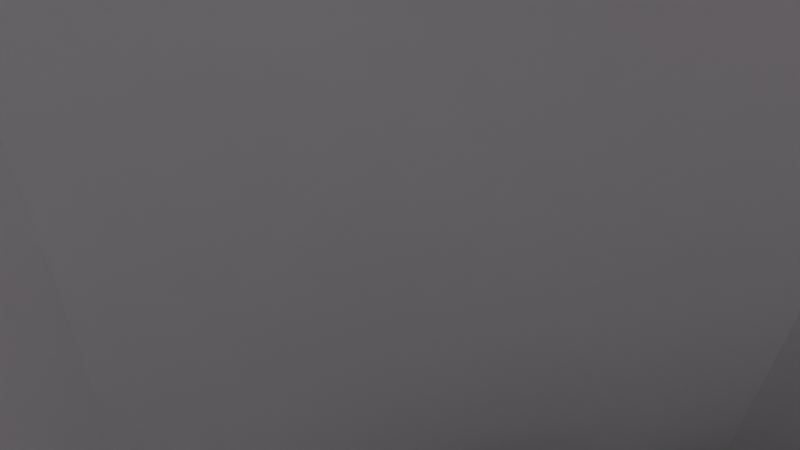 # Source: head.blend  (saved by Blender 3.3.6; exported with 4.5.12 LTS)
import bpy
from mathutils import Matrix  # noqa: F401  (used for matrix-valued properties, if any)

bpy.ops.wm.read_factory_settings(use_empty=True)
scene = bpy.context.scene
scene.name = 'Scene'

# ---- collections
col_collection = bpy.data.collections.new('Collection'); scene.collection.children.link(col_collection)
col_instruments = bpy.data.collections.new('Instruments'); scene.collection.children.link(col_instruments)
col_us2 = bpy.data.collections.new('US2'); col_instruments.children.link(col_us2)
col_im = bpy.data.collections.new('IM'); col_instruments.children.link(col_im)
col_cockpit = bpy.data.collections.new('Cockpit'); scene.collection.children.link(col_cockpit)

# ---- images (referenced by path relative to the original .blend; pixels are not part of the script)
import os
ASSET_DIR = os.environ.get("B2B_ASSET_DIR", "")  # directory of the original .blend (textures are referenced by path, not embedded)
HERE = os.path.dirname(os.path.abspath(__file__))  # packed textures are extracted next to this script under _unpacked/

def load_image(name, relpath, width, height, colorspace="sRGB"):
    """Load a texture the original file referenced (path relative to the .blend, or extracted next to this script)."""
    p = next((c for c in (os.path.join(HERE, relpath), os.path.join(ASSET_DIR, relpath)) if relpath and os.path.exists(c)), "")
    if p:
        img = bpy.data.images.load(p, check_existing=True)
        img.name = name
    else:  # same state as the original file: an image datablock whose file is absent (Cycles renders it pink)
        img = bpy.data.images.new(name, width, height)
        img.source = "FILE"
        img.filepath = "//" + (relpath or name)
    img.colorspace_settings.name = colorspace
    return img
img_0697762_cor_top_png = load_image('0697762_cor_top.png', '0697762_cor_top.png', 1024, 1024, 'sRGB')
img_pict0782_cent_png = load_image('PICT0782_cent.png', 'PICT0782_cent.png', 1024, 1024, 'sRGB')

# ---- materials (node trees are filled in below, after node groups)
mat_material = bpy.data.materials.new('Material')
mat_material_002 = bpy.data.materials.new('Material.002')

# ---- node groups
ng_auto_smooth = bpy.data.node_groups.new('Auto Smooth', 'GeometryNodeTree')
_s = ng_auto_smooth.interface.new_socket(name='Geometry', in_out='OUTPUT', socket_type='NodeSocketGeometry')
_s = ng_auto_smooth.interface.new_socket(name='Geometry', in_out='INPUT', socket_type='NodeSocketGeometry')
_s = ng_auto_smooth.interface.new_socket(name='Angle', in_out='INPUT', socket_type='NodeSocketFloat')
_s.subtype = 'ANGLE'
_s.min_value = 0.0
_s.max_value = 3.142
ng_auto_smooth.is_modifier = True
_N = ng_auto_smooth.nodes; _L = ng_auto_smooth.links
n0 = _N.new('NodeGroupOutput'); n0.name = 'Group Output'; n0.location = (480, -100)
n1 = _N.new('NodeGroupInput'); n1.name = 'Group Input'; n1.location = (-420, -300)
n2 = _N.new('NodeGroupInput'); n2.name = 'Group Input.001'; n2.location = (-60, -100)
n3 = _N.new('GeometryNodeSetShadeSmooth'); n3.name = 'Set Shade Smooth'; n3.location = (120, -100)
n3.domain = 'EDGE'
n4 = _N.new('GeometryNodeSetShadeSmooth'); n4.name = 'Set Shade Smooth.001'; n4.location = (300, -100)
n5 = _N.new('GeometryNodeInputMeshEdgeAngle'); n5.name = 'Edge Angle'; n5.location = (-420, -220)
n6 = _N.new('GeometryNodeInputEdgeSmooth'); n6.name = 'Is Edge Smooth'; n6.location = (-60, -160)
n7 = _N.new('GeometryNodeInputShadeSmooth'); n7.name = 'Is Face Smooth'; n7.location = (-240, -340)
n8 = _N.new('FunctionNodeBooleanMath'); n8.name = 'Boolean Math'; n8.location = (-60, -220)
n9 = _N.new('FunctionNodeCompare'); n9.name = 'Compare'; n9.location = (-240, -180)
n9.operation = 'LESS_EQUAL'
_L.new(n5.outputs[0], n9.inputs[0])
_L.new(n4.outputs[0], n0.inputs[0])
_L.new(n1.outputs[1], n9.inputs[1])
_L.new(n9.outputs[0], n8.inputs[0])
_L.new(n7.outputs[0], n8.inputs[1])
_L.new(n2.outputs[0], n3.inputs[0])
_L.new(n6.outputs[0], n3.inputs[1])
_L.new(n3.outputs[0], n4.inputs[0])
_L.new(n8.outputs[0], n3.inputs[2])
n0.is_active_output = True

# ---- material node trees
mat_material.use_nodes = True; mat_material.node_tree.nodes.clear()
_N = mat_material.node_tree.nodes; _L = mat_material.node_tree.links
n0 = _N.new('ShaderNodeBsdfPrincipled'); n0.name = 'Principled BSDF'; n0.location = (10, 300)
n0.distribution = 'GGX'
n0.subsurface_method = 'RANDOM_WALK_SKIN'
n0.inputs[3].default_value = 1.45
n0.inputs[27].default_value = (0.0, 0.0, 0.0, 1.0)
n0.inputs[28].default_value = 1.0
n1 = _N.new('ShaderNodeOutputMaterial'); n1.name = 'Material Output'; n1.location = (300, 300)
n2 = _N.new('ShaderNodeTexImage'); n2.name = 'Image Texture'; n2.location = (-280, 270)
n2.image = img_0697762_cor_top_png
_L.new(n0.outputs[0], n1.inputs[0])
_L.new(n2.outputs[0], n0.inputs[0])
n1.is_active_output = True
mat_material_002.use_nodes = True; mat_material_002.node_tree.nodes.clear()
_N = mat_material_002.node_tree.nodes; _L = mat_material_002.node_tree.links
n0 = _N.new('ShaderNodeBsdfPrincipled'); n0.name = 'Principled BSDF'; n0.location = (10, 300)
n0.distribution = 'GGX'
n0.subsurface_method = 'RANDOM_WALK_SKIN'
n0.inputs[3].default_value = 1.45
n0.inputs[27].default_value = (0.0, 0.0, 0.0, 1.0)
n0.inputs[28].default_value = 1.0
n1 = _N.new('ShaderNodeOutputMaterial'); n1.name = 'Material Output'; n1.location = (300, 300)
n2 = _N.new('ShaderNodeTexImage'); n2.name = 'Image Texture'; n2.location = (-280, 270)
n2.image = img_pict0782_cent_png
_L.new(n0.outputs[0], n1.inputs[0])
_L.new(n2.outputs[0], n0.inputs[0])
n1.is_active_output = True

# ---- world
world_world = bpy.data.worlds.new('World'); scene.world = world_world
world_world.use_nodes = True; world_world.node_tree.nodes.clear()
_N = world_world.node_tree.nodes; _L = world_world.node_tree.links
n0 = _N.new('ShaderNodeOutputWorld'); n0.name = 'World Output'; n0.location = (300, 300)
n1 = _N.new('ShaderNodeBackground'); n1.name = 'Background'; n1.location = (10, 300)
n1.inputs[0].default_value = (0.05088, 0.05088, 0.05088, 1.0)
_L.new(n1.outputs[0], n0.inputs[0])
n0.is_active_output = True
world_world.color = (0.05088, 0.05088, 0.05088)
world_world.use_sun_shadow = False
world_world.sun_shadow_jitter_overblur = 0.0

# ---- cameras
cam_camera = bpy.data.cameras.new('Camera')
cam_camera.lens = 38.0

# ---- meshes
me_cylinder = bpy.data.meshes.new('Cylinder')
me_cylinder.from_pydata([(1.143, 0.8186, -0.09286), (1.143, 0.7811, 0.06267), (1.143, 0.7199, 0.2086), (1.143, 0.6368, 0.3405), (1.143, 0.5343, 0.4544), (1.143, 0.4156, 0.5467), (1.143, 0.2843, 0.6148), (1.143, 0.1443, 0.6564), (1.143, 0.0, 0.6751), (2.6, 1.52, 0.01312), (2.6, 1.497, 0.3165), (2.6, 0.7599, 1.526), (2.6, 0.5198, 1.655), (2.6, 0.2639, 1.734), (2.6, 3.137e-09, 1.76), (3.364, 1.79, 0.02297), (3.364, 1.763, 0.3662), (3.356, 1.698, 0.6897), (3.364, 1.551, 1.011), (3.369, 1.36, 1.285), (3.364, 1.151, 1.537), (3.364, 0.8952, 1.735), (3.364, 0.6124, 1.88), (3.364, 0.3109, 1.969), (3.364, 4.935e-09, 2.0), (4.68, 2.119, 0.394), (4.68, 2.022, 0.7853), (4.68, 1.863, 1.152), (4.68, 1.648, 1.484), (4.68, 1.383, 1.771), (4.68, 1.076, 2.003), (4.68, 0.7359, 2.174), (4.68, 0.3736, 2.279), (4.68, 1.393e-09, 2.314), (4.68, 2.152, -0.009501), (4.249, 2.051, 0.0122), (4.249, 2.02, 0.3972), (4.249, 1.927, 0.7706), (4.249, 1.776, 1.121), (4.249, 1.571, 1.438), (4.249, 1.318, 1.711), (4.249, 1.025, 1.933), (4.249, 0.7014, 2.096), (4.249, 0.3561, 2.196), (4.249, 3.35e-09, 2.23), (3.792, 1.928, 0.02306), (3.792, 1.899, 0.3867), (3.792, 1.812, 0.7393), (3.792, 1.67, 1.07), (3.792, 1.477, 1.369), (3.792, 1.24, 1.627), (3.792, 0.9642, 1.837), (3.792, 0.6595, 1.991), (3.792, 0.3349, 2.085), (3.792, 3.95e-09, 2.117), (2.159, 1.338, -0.001639), (2.159, 1.318, 0.2708), (2.159, 1.244, 0.535), (2.175, 0.806, 1.326), (2.159, 0.4527, 1.473), (2.159, 0.2298, 1.544), (2.159, 3.478e-09, 1.568), (1.77, 1.16, -0.06028), (1.77, 1.143, 0.1766), (1.77, 1.093, 0.4064), (1.77, 1.01, 0.6219), (1.77, 0.0, 1.304), (2.93, 1.645, 0.01806), (2.93, 1.62, 0.3394), (2.93, 1.057, 1.436), (2.93, 0.8226, 1.621), (2.93, 0.5627, 1.757), (2.93, 0.2857, 1.841), (2.93, 4.012e-09, 1.869), (2.922, 1.158, 1.334), (3.356, 1.563, 0.9507), (1.634, 0.8365, 0.7699), (1.964, 1.234, 0.2295), (1.964, 1.177, 0.4783), (1.964, 0.212, 1.428), (1.964, 0.0, 1.451), (1.964, 1.253, -0.02716), (1.633, 0.887, 0.6713), (3.364, 1.777, -0.1412), (1.143, 0.8224, -0.1412), (3.792, 1.915, -0.1412), (1.507, 1.022, -0.1412), (1.964, 1.245, -0.1412), (2.159, 1.328, -0.1412), (4.249, 2.038, -0.1412), (2.93, 1.633, -0.1412), (2.6, 1.508, -0.1412), (1.77, 1.154, -0.1412), (4.68, 2.141, -0.1412), (1.143, 0.0, -0.1412), (4.68, 0.0, -0.1412)], [], [(62, 86, 84, 0, 63), (63, 0, 1, 64), (64, 1, 2, 65), (65, 2, 3, 82), (72, 13, 14, 73), (71, 12, 13, 72), (70, 11, 12, 71), (58, 11, 70, 69, 74), (67, 9, 10, 68), (45, 15, 16, 46), (46, 16, 17, 47), (47, 17, 75, 18, 48), (48, 18, 19, 49), (49, 19, 20, 50), (50, 20, 21, 51), (51, 21, 22, 52), (52, 22, 23, 53), (53, 23, 24, 54), (32, 43, 44, 33), (31, 42, 43, 32), (30, 41, 42, 31), (29, 40, 41, 30), (28, 39, 40, 29), (27, 38, 39, 28), (26, 37, 38, 27), (25, 36, 37, 26), (34, 35, 36, 25), (43, 53, 54, 44), (42, 52, 53, 43), (41, 51, 52, 42), (40, 50, 51, 41), (39, 49, 50, 40), (38, 48, 49, 39), (37, 47, 48, 38), (36, 46, 47, 37), (35, 45, 46, 36), (13, 60, 61, 14), (12, 59, 60, 13), (11, 58, 59, 12), (82, 17, 16, 68, 10, 56, 57, 78, 64, 65), (9, 55, 56, 10), (77, 63, 64, 78), (81, 62, 63, 77), (15, 67, 68, 16), (75, 74, 69, 20, 19, 18), (20, 69, 70, 21), (21, 70, 71, 22), (22, 71, 72, 23), (23, 72, 73, 24), (55, 81, 77, 56), (56, 77, 78, 57), (59, 79, 60), (60, 79, 80, 61), (58, 66, 80, 79, 59), (76, 82, 3, 4, 5, 6, 7, 8), (89, 85, 45, 35), (83, 90, 67, 15), (91, 88, 55, 9), (85, 83, 15, 45), (90, 91, 9, 67), (87, 92, 62, 81), (93, 89, 35, 34), (88, 87, 81, 55), (92, 86, 62), (93, 95, 94, 84, 86, 92, 87, 88, 91, 90, 83, 85, 89), (1, 0, 84, 94, 8, 7, 6, 5, 4, 3, 2)])
me_cylinder.polygons.foreach_set('use_smooth', [True] * 66)
me_cylinder.update()
me_plane_003 = bpy.data.meshes.new('Plane.003')
me_plane_003.from_pydata([(-1.845, -1.19, 5.96e-08), (0.0, 0.0, 0.0), (-1.845, 3.708, -4.59e-06), (-9.537e-07, 2.123, 1.198e-05), (-1.103, 3.566, -8.404e-06), (-1.565, -1.239, 1.466e-07)], [], [(0, 5, 1, 3, 4, 2)])
_uv = me_plane_003.uv_layers.new(name='UVMap')
_uv.uv.foreach_set('vector', [0.0, 0.0, 0.5, 0.0, 1.0, 0.0, 1.0, 1.0, 0.5447, 1.0, 0.0, 1.0])
me_plane_003.update()
me_plane = bpy.data.meshes.new('Plane')
me_plane.from_pydata([(-1.076, -2.006, 7.51e-06), (0.6865, -1.933, -5.484e-06), (-2.022, -7.004e-07, -1.073e-06), (0.0, 0.0, 0.0)], [], [(0, 1, 3, 2)])
_uv = me_plane.uv_layers.new(name='UVMap')
_uv.uv.foreach_set('vector', [0.0, 0.0, 1.0, 0.0, 1.0, 1.0, 0.0, 1.0])
me_plane.update()
me_cube = bpy.data.meshes.new('Cube')
me_cube.from_pydata([(-0.1, 0.0, 0.0), (-0.1, 0.633, 0.0), (0.0, 0.0, 0.0), (0.0, 0.633, 0.0), (-0.1, 0.04, -0.1), (-0.1, 0.0, -0.06), (-0.1, 0.02965, -0.09864), (-0.1, 0.02, -0.09464), (-0.1, 0.01172, -0.08828), (-0.1, 0.005359, -0.08), (-0.1, 0.001363, -0.07035), (-0.1, 0.633, -0.06), (-0.1, 0.593, -0.1), (-0.1, 0.6316, -0.07035), (-0.1, 0.6276, -0.08), (-0.1, 0.6213, -0.08828), (-0.1, 0.613, -0.09464), (-0.1, 0.6034, -0.09864), (0.0, 0.0, -0.06), (0.0, 0.04, -0.1), (0.0, 0.001363, -0.07035), (0.0, 0.005359, -0.08), (0.0, 0.01172, -0.08828), (0.0, 0.02, -0.09464), (0.0, 0.02965, -0.09864), (0.0, 0.593, -0.1), (0.0, 0.633, -0.06), (0.0, 0.6034, -0.09864), (0.0, 0.613, -0.09464), (0.0, 0.6213, -0.08828), (0.0, 0.6276, -0.08), (0.0, 0.6316, -0.07035)], [], [(18, 2, 0, 5), (25, 27, 28, 29, 30, 31, 26, 3, 2, 18, 20, 21, 22, 23, 24, 19), (11, 1, 3, 26), (4, 6, 7, 8, 9, 10, 5, 0, 1, 11, 13, 14, 15, 16, 17, 12), (3, 1, 0, 2), (25, 12, 17, 27), (27, 17, 16, 28), (28, 16, 15, 29), (29, 15, 14, 30), (30, 14, 13, 31), (31, 13, 11, 26), (4, 19, 24, 6), (6, 24, 23, 7), (7, 23, 22, 8), (8, 22, 21, 9), (9, 21, 20, 10), (10, 20, 18, 5), (12, 25, 19, 4)])
me_cube.polygons.foreach_set('use_smooth', [1, 0, 1, 0, 0, 1, 1, 1, 1, 1, 1, 1, 1, 1, 1, 1, 1, 1])
_uv = me_cube.uv_layers.new(name='UVMap')
_uv.uv.foreach_set('vector', [0.0, 0.0, 0.0, 0.0, 0.0, 0.0, 0.0, 0.0, 0.9368, 0.0, 0.9532, 0.01363, 0.9684, 0.05359, 0.9815, 0.1172, 0.9915, 0.2, 0.9978, 0.2965, 1.0, 0.4, 1.0, 1.0, 0.0, 1.0, 0.0, 0.4, 0.002153, 0.2965, 0.008466, 0.2, 0.01851, 0.1172, 0.0316, 0.05359, 0.04684, 0.01363, 0.06319, 0.0, 0.0, 0.0, 0.0, 0.0, 0.0, 0.0, 0.0, 0.0, 0.0, 0.0, 0.0, 0.0, 0.0, 0.0, 0.0, 0.0, 0.0, 0.0, 0.0, 0.0, 0.0, 0.0, 0.0, 0.0, 0.0, 0.0, 0.0, 0.0, 0.0, 0.0, 0.0, 0.0, 0.0, 0.0, 0.0, 0.0, 0.0, 0.0, 0.0, 0.0, 0.0, 0.0, 0.0, 0.0, 0.0, 0.0, 0.0, 0.0, 0.0, 0.0, 0.0, 0.0, 0.0, 0.0, 0.0, 0.0, 0.0, 0.0, 0.0, 0.0, 0.0, 0.0, 0.0, 0.0, 0.0, 0.0, 0.0, 0.0, 0.0, 0.0, 0.0, 0.0, 0.0, 0.0, 0.0, 0.0, 0.0, 0.0, 0.0, 0.0, 0.0, 0.0, 0.0, 0.0, 0.0, 0.0, 0.0, 0.0, 0.0, 0.0, 0.0, 0.0, 0.0, 0.0, 0.0, 0.0, 0.0, 0.0, 0.0, 0.0, 0.0, 0.0, 0.0, 0.0, 0.0, 0.0, 0.0, 0.0, 0.0, 0.0, 0.0, 0.0, 0.0, 0.0, 0.0, 0.0, 0.0, 0.0, 0.0, 0.0, 0.0, 0.0, 0.0, 0.0, 0.0, 0.0, 0.0, 0.0, 0.0, 0.0, 0.0, 0.0, 0.0, 0.0, 0.0, 0.0, 0.0, 0.0, 0.0, 0.0, 0.0, 0.0, 0.0, 0.0, 0.0, 0.0, 0.0, 0.0, 0.0, 0.0, 0.0, 0.0])
me_cube.materials.append(mat_material)
me_cube.update()
me_plane_005 = bpy.data.meshes.new('Plane.005')
me_plane_005.from_pydata([(-0.475, -0.95, 0.0), (0.475, -0.95, 0.0), (-0.475, 2.98e-08, 0.0), (0.475, 2.98e-08, 0.0)], [], [(0, 1, 3, 2)])
_uv = me_plane_005.uv_layers.new(name='UVMap')
_uv.uv.foreach_set('vector', [0.0, 0.0, 1.0, 0.0, 1.0, 1.0, 0.0, 1.0])
me_plane_005.materials.append(mat_material_002)
me_plane_005.update()
me_cylinder_001 = bpy.data.meshes.new('Cylinder.001')
me_cylinder_001.from_pydata([(0.0, 0.0425, -1.0), (0.0, 0.0425, 1.0), (0.008291, 0.04168, -1.0), (0.008291, 0.04168, 1.0), (0.01626, 0.03926, -1.0), (0.01626, 0.03926, 1.0), (0.02361, 0.03534, -1.0), (0.02361, 0.03534, 1.0), (0.03005, 0.03005, -1.0), (0.03005, 0.03005, 1.0), (0.03534, 0.02361, -1.0), (0.03534, 0.02361, 1.0), (0.03926, 0.01626, -1.0), (0.03926, 0.01626, 1.0), (0.04168, 0.008291, -1.0), (0.04168, 0.008291, 1.0), (0.0425, 0.0, -1.0), (0.0425, 0.0, 1.0), (0.04168, -0.008291, -1.0), (0.04168, -0.008291, 1.0), (0.03926, -0.01626, -1.0), (0.03926, -0.01626, 1.0), (0.03534, -0.02361, -1.0), (0.03534, -0.02361, 1.0), (0.03005, -0.03005, -1.0), (0.03005, -0.03005, 1.0), (0.02361, -0.03534, -1.0), (0.02361, -0.03534, 1.0), (0.01626, -0.03926, -1.0), (0.01626, -0.03926, 1.0), (0.008291, -0.04168, -1.0), (0.008291, -0.04168, 1.0), (0.0, -0.0425, -1.0), (0.0, -0.0425, 1.0), (-0.008291, -0.04168, -1.0), (-0.008291, -0.04168, 1.0), (-0.01626, -0.03926, -1.0), (-0.01626, -0.03926, 1.0), (-0.02361, -0.03534, -1.0), (-0.02361, -0.03534, 1.0), (-0.03005, -0.03005, -1.0), (-0.03005, -0.03005, 1.0), (-0.03534, -0.02361, -1.0), (-0.03534, -0.02361, 1.0), (-0.03926, -0.01626, -1.0), (-0.03926, -0.01626, 1.0), (-0.04168, -0.008291, -1.0), (-0.04168, -0.008291, 1.0), (-0.0425, 0.0, -1.0), (-0.0425, 0.0, 1.0), (-0.04168, 0.008291, -1.0), (-0.04168, 0.008291, 1.0), (-0.03926, 0.01626, -1.0), (-0.03926, 0.01626, 1.0), (-0.03534, 0.02361, -1.0), (-0.03534, 0.02361, 1.0), (-0.03005, 0.03005, -1.0), (-0.03005, 0.03005, 1.0), (-0.02361, 0.03534, -1.0), (-0.02361, 0.03534, 1.0), (-0.01626, 0.03926, -1.0), (-0.01626, 0.03926, 1.0), (-0.008291, 0.04168, -1.0), (-0.008291, 0.04168, 1.0)], [], [(0, 1, 3, 2), (2, 3, 5, 4), (4, 5, 7, 6), (6, 7, 9, 8), (8, 9, 11, 10), (10, 11, 13, 12), (12, 13, 15, 14), (14, 15, 17, 16), (16, 17, 19, 18), (18, 19, 21, 20), (20, 21, 23, 22), (22, 23, 25, 24), (24, 25, 27, 26), (26, 27, 29, 28), (28, 29, 31, 30), (30, 31, 33, 32), (32, 33, 35, 34), (34, 35, 37, 36), (36, 37, 39, 38), (38, 39, 41, 40), (40, 41, 43, 42), (42, 43, 45, 44), (44, 45, 47, 46), (46, 47, 49, 48), (48, 49, 51, 50), (50, 51, 53, 52), (52, 53, 55, 54), (54, 55, 57, 56), (56, 57, 59, 58), (58, 59, 61, 60), (3, 1, 63, 61, 59, 57, 55, 53, 51, 49, 47, 45, 43, 41, 39, 37, 35, 33, 31, 29, 27, 25, 23, 21, 19, 17, 15, 13, 11, 9, 7, 5), (60, 61, 63, 62), (62, 63, 1, 0), (0, 2, 4, 6, 8, 10, 12, 14, 16, 18, 20, 22, 24, 26, 28, 30, 32, 34, 36, 38, 40, 42, 44, 46, 48, 50, 52, 54, 56, 58, 60, 62)])
me_cylinder_001.polygons.foreach_set('use_smooth', [True] * 34)
_uv = me_cylinder_001.uv_layers.new(name='UVMap')
_uv.uv.foreach_set('vector', [1.0, 0.5, 1.0, 1.0, 0.9688, 1.0, 0.9688, 0.5, 0.9688, 0.5, 0.9688, 1.0, 0.9375, 1.0, 0.9375, 0.5, 0.9375, 0.5, 0.9375, 1.0, 0.9062, 1.0, 0.9062, 0.5, 0.9062, 0.5, 0.9062, 1.0, 0.875, 1.0, 0.875, 0.5, 0.875, 0.5, 0.875, 1.0, 0.8438, 1.0, 0.8438, 0.5, 0.8438, 0.5, 0.8438, 1.0, 0.8125, 1.0, 0.8125, 0.5, 0.8125, 0.5, 0.8125, 1.0, 0.7812, 1.0, 0.7812, 0.5, 0.7812, 0.5, 0.7812, 1.0, 0.75, 1.0, 0.75, 0.5, 0.75, 0.5, 0.75, 1.0, 0.7188, 1.0, 0.7188, 0.5, 0.7188, 0.5, 0.7188, 1.0, 0.6875, 1.0, 0.6875, 0.5, 0.6875, 0.5, 0.6875, 1.0, 0.6562, 1.0, 0.6562, 0.5, 0.6562, 0.5, 0.6562, 1.0, 0.625, 1.0, 0.625, 0.5, 0.625, 0.5, 0.625, 1.0, 0.5938, 1.0, 0.5938, 0.5, 0.5938, 0.5, 0.5938, 1.0, 0.5625, 1.0, 0.5625, 0.5, 0.5625, 0.5, 0.5625, 1.0, 0.5312, 1.0, 0.5312, 0.5, 0.5312, 0.5, 0.5312, 1.0, 0.5, 1.0, 0.5, 0.5, 0.5, 0.5, 0.5, 1.0, 0.4688, 1.0, 0.4688, 0.5, 0.4688, 0.5, 0.4688, 1.0, 0.4375, 1.0, 0.4375, 0.5, 0.4375, 0.5, 0.4375, 1.0, 0.4062, 1.0, 0.4062, 0.5, 0.4062, 0.5, 0.4062, 1.0, 0.375, 1.0, 0.375, 0.5, 0.375, 0.5, 0.375, 1.0, 0.3438, 1.0, 0.3438, 0.5, 0.3438, 0.5, 0.3438, 1.0, 0.3125, 1.0, 0.3125, 0.5, 0.3125, 0.5, 0.3125, 1.0, 0.2812, 1.0, 0.2812, 0.5, 0.2812, 0.5, 0.2812, 1.0, 0.25, 1.0, 0.25, 0.5, 0.25, 0.5, 0.25, 1.0, 0.2188, 1.0, 0.2188, 0.5, 0.2188, 0.5, 0.2188, 1.0, 0.1875, 1.0, 0.1875, 0.5, 0.1875, 0.5, 0.1875, 1.0, 0.1562, 1.0, 0.1562, 0.5, 0.1562, 0.5, 0.1562, 1.0, 0.125, 1.0, 0.125, 0.5, 0.125, 0.5, 0.125, 1.0, 0.09375, 1.0, 0.09375, 0.5, 0.09375, 0.5, 0.09375, 1.0, 0.0625, 1.0, 0.0625, 0.5, 0.2968, 0.4854, 0.25, 0.49, 0.2032, 0.4854, 0.1582, 0.4717, 0.1167, 0.4496, 0.08029, 0.4197, 0.05045, 0.3833, 0.02827, 0.3418, 0.01461, 0.2968, 0.01, 0.25, 0.01461, 0.2032, 0.02827, 0.1582, 0.05045, 0.1167, 0.08029, 0.08029, 0.1167, 0.05045, 0.1582, 0.02827, 0.2032, 0.01461, 0.25, 0.01, 0.2968, 0.01461, 0.3418, 0.02827, 0.3833, 0.05045, 0.4197, 0.08029, 0.4496, 0.1167, 0.4717, 0.1582, 0.4854, 0.2032, 0.49, 0.25, 0.4854, 0.2968, 0.4717, 0.3418, 0.4496, 0.3833, 0.4197, 0.4197, 0.3833, 0.4496, 0.3418, 0.4717, 0.0625, 0.5, 0.0625, 1.0, 0.03125, 1.0, 0.03125, 0.5, 0.03125, 0.5, 0.03125, 1.0, 0.0, 1.0, 0.0, 0.5, 0.75, 0.49, 0.7968, 0.4854, 0.8418, 0.4717, 0.8833, 0.4496, 0.9197, 0.4197, 0.9496, 0.3833, 0.9717, 0.3418, 0.9854, 0.2968, 0.99, 0.25, 0.9854, 0.2032, 0.9717, 0.1582, 0.9496, 0.1167, 0.9197, 0.08029, 0.8833, 0.05045, 0.8418, 0.02827, 0.7968, 0.01461, 0.75, 0.01, 0.7032, 0.01461, 0.6582, 0.02827, 0.6167, 0.05045, 0.5803, 0.08029, 0.5504, 0.1167, 0.5283, 0.1582, 0.5146, 0.2032, 0.51, 0.25, 0.5146, 0.2968, 0.5283, 0.3418, 0.5504, 0.3833, 0.5803, 0.4197, 0.6167, 0.4496, 0.6582, 0.4717, 0.7032, 0.4854])
me_cylinder_001.update()
me_plane_006 = bpy.data.meshes.new('Plane.006')
me_plane_006.from_pydata([(-0.0894, -0.0785, -1.49e-08), (-0.08624, -0.0819, -1.49e-08), (-0.08898, -0.0802, -1.49e-08), (-0.08782, -0.08145, -1.49e-08), (0.08938, -0.0785, -1.49e-08), (0.08622, -0.0819, -1.49e-08), (0.08896, -0.0802, -1.49e-08), (0.0878, -0.08145, -1.49e-08), (-0.0894, 0.08322, -1.49e-08), (-0.08624, 0.08662, -1.49e-08), (-0.08898, 0.08492, -1.49e-08), (-0.08782, 0.08616, -1.49e-08), (0.08938, 0.08322, -1.49e-08), (0.08622, 0.08662, -1.49e-08), (0.08896, 0.08492, -1.49e-08), (0.0878, 0.08616, -1.49e-08), (-0.08737, -0.07666, -0.000546), (-0.08428, -0.07998, -0.000546), (-0.08695, -0.07832, -0.000546), (-0.08582, -0.07954, -0.000546), (0.08734, -0.07666, -0.000546), (0.08425, -0.07998, -0.000546), (0.08693, -0.07832, -0.000546), (0.0858, -0.07954, -0.000546), (-0.08737, 0.08137, -0.000546), (-0.08428, 0.0847, -0.000546), (-0.08695, 0.08304, -0.000546), (-0.08582, 0.08426, -0.000546), (0.08734, 0.08137, -0.000546), (0.08425, 0.0847, -0.000546), (0.08693, 0.08304, -0.000546), (0.0858, 0.08426, -0.000546), (-1.221e-05, 0.08662, -1.49e-08), (-1.221e-05, -0.0819, -1.49e-08), (-1.221e-05, -0.1182, -0.05), (-0.0003214, -0.1182, -0.05), (-1.221e-05, 0.1171, -0.05), (-0.107, -0.1182, -0.002184), (-0.107, -0.1159, -1.49e-08), (-0.1092, -0.1159, -0.002184), (-0.107, -0.1181, -0.001619), (-0.107, -0.1179, -0.001092), (-0.107, -0.1175, -0.0006397), (-0.1076, -0.1181, -0.002184), (-0.1076, -0.118, -0.001596), (-0.1076, -0.1178, -0.001088), (-0.1076, -0.1175, -0.0006923), (-0.1081, -0.1179, -0.002184), (-0.1081, -0.1178, -0.001607), (-0.1081, -0.1176, -0.001143), (-0.108, -0.1173, -0.0008091), (-0.1083, -0.1172, -0.000923), (-0.1076, -0.1159, -7.438e-05), (-0.1081, -0.1159, -0.0002927), (-0.1086, -0.1159, -0.0006397), (-0.107, -0.1165, -7.438e-05), (-0.1076, -0.1165, -0.0001629), (-0.1081, -0.1165, -0.0003837), (-0.1085, -0.1165, -0.0006909), (-0.107, -0.117, -0.0002927), (-0.1076, -0.117, -0.0003851), (-0.1081, -0.117, -0.0005702), (-0.1084, -0.1169, -0.000809), (-0.1091, -0.1165, -0.002184), (-0.1089, -0.117, -0.002184), (-0.1086, -0.1175, -0.002184), (-0.1091, -0.1159, -0.001619), (-0.109, -0.1165, -0.001601), (-0.1088, -0.117, -0.001611), (-0.1085, -0.1175, -0.001622), (-0.1089, -0.1159, -0.001092), (-0.1088, -0.1165, -0.001088), (-0.1086, -0.117, -0.001144), (-0.1084, -0.1173, -0.001189), (0.1092, -0.1159, -0.002184), (0.107, -0.1159, -1.49e-08), (0.107, -0.1182, -0.002184), (0.1091, -0.1159, -0.001619), (0.1089, -0.1159, -0.001092), (0.1085, -0.1159, -0.0006397), (0.1091, -0.1165, -0.002184), (0.109, -0.1165, -0.001596), (0.1088, -0.1165, -0.001088), (0.1085, -0.1165, -0.0006923), (0.1089, -0.117, -0.002184), (0.1088, -0.117, -0.001607), (0.1086, -0.117, -0.001143), (0.1084, -0.1169, -0.0008091), (0.1083, -0.1172, -0.000923), (0.107, -0.1165, -7.438e-05), (0.107, -0.117, -0.0002927), (0.107, -0.1175, -0.0006397), (0.1076, -0.1159, -7.438e-05), (0.1076, -0.1165, -0.0001629), (0.1076, -0.117, -0.0003837), (0.1076, -0.1175, -0.0006909), (0.1081, -0.1159, -0.0002927), (0.1081, -0.1165, -0.0003851), (0.108, -0.117, -0.0005702), (0.108, -0.1173, -0.000809), (0.1076, -0.1181, -0.002184), (0.1081, -0.1179, -0.002184), (0.1085, -0.1175, -0.002184), (0.107, -0.1181, -0.001619), (0.1076, -0.118, -0.001601), (0.1081, -0.1178, -0.001611), (0.1085, -0.1175, -0.001622), (0.107, -0.1179, -0.001092), (0.1076, -0.1178, -0.001088), (0.108, -0.1176, -0.001144), (0.1084, -0.1173, -0.001189), (-0.107, 0.1171, -0.002184), (-0.1092, 0.1147, -0.002184), (-0.107, 0.1147, -1.49e-08), (-0.1076, 0.117, -0.002184), (-0.1081, 0.1167, -0.002184), (-0.1086, 0.1164, -0.002184), (-0.107, 0.117, -0.001619), (-0.1076, 0.1169, -0.001601), (-0.1081, 0.1166, -0.001611), (-0.1085, 0.1163, -0.001622), (-0.107, 0.1167, -0.001092), (-0.1076, 0.1166, -0.001088), (-0.1081, 0.1164, -0.001144), (-0.1084, 0.1162, -0.001189), (-0.1083, 0.1161, -0.000923), (-0.1091, 0.1147, -0.001619), (-0.1089, 0.1147, -0.001092), (-0.1086, 0.1147, -0.0006397), (-0.1091, 0.1153, -0.002184), (-0.109, 0.1153, -0.001596), (-0.1088, 0.1153, -0.001088), (-0.1085, 0.1153, -0.0006923), (-0.1089, 0.1159, -0.002184), (-0.1088, 0.1159, -0.001607), (-0.1086, 0.1158, -0.001143), (-0.1084, 0.1158, -0.0008091), (-0.107, 0.1153, -7.438e-05), (-0.107, 0.1159, -0.0002927), (-0.107, 0.1164, -0.0006397), (-0.1076, 0.1147, -7.438e-05), (-0.1076, 0.1153, -0.0001629), (-0.1076, 0.1159, -0.0003837), (-0.1076, 0.1163, -0.0006909), (-0.1081, 0.1147, -0.0002927), (-0.1081, 0.1153, -0.0003851), (-0.1081, 0.1158, -0.0005702), (-0.108, 0.1162, -0.000809), (0.107, 0.1171, -0.002184), (0.107, 0.1147, -1.49e-08), (0.1092, 0.1147, -0.002184), (0.107, 0.117, -0.001619), (0.107, 0.1167, -0.001092), (0.107, 0.1164, -0.0006397), (0.1076, 0.117, -0.002184), (0.1076, 0.1169, -0.001596), (0.1076, 0.1166, -0.001088), (0.1076, 0.1163, -0.0006923), (0.1081, 0.1167, -0.002184), (0.1081, 0.1166, -0.001607), (0.108, 0.1164, -0.001143), (0.108, 0.1162, -0.0008091), (0.1083, 0.1161, -0.000923), (0.1076, 0.1147, -7.438e-05), (0.1081, 0.1147, -0.0002927), (0.1085, 0.1147, -0.0006397), (0.107, 0.1153, -7.438e-05), (0.1076, 0.1153, -0.0001629), (0.1081, 0.1153, -0.0003837), (0.1085, 0.1153, -0.0006909), (0.107, 0.1159, -0.0002927), (0.1076, 0.1159, -0.0003851), (0.108, 0.1158, -0.0005702), (0.1084, 0.1158, -0.000809), (0.1091, 0.1153, -0.002184), (0.1089, 0.1159, -0.002184), (0.1085, 0.1164, -0.002184), (0.1091, 0.1147, -0.001619), (0.109, 0.1153, -0.001601), (0.1088, 0.1159, -0.001611), (0.1085, 0.1163, -0.001622), (0.1089, 0.1147, -0.001092), (0.1088, 0.1153, -0.001088), (0.1086, 0.1158, -0.001144), (0.1084, 0.1162, -0.001189), (-0.1092, 0.1147, -0.05), (-0.107, 0.1171, -0.05), (-0.1091, 0.1153, -0.05), (-0.1089, 0.1159, -0.05), (-0.1086, 0.1164, -0.05), (-0.1081, 0.1167, -0.05), (-0.1076, 0.117, -0.05), (-0.107, -0.1182, -0.05), (-0.1092, -0.1159, -0.05), (-0.1076, -0.1181, -0.05), (-0.1081, -0.1179, -0.05), (-0.1086, -0.1175, -0.05), (-0.1089, -0.117, -0.05), (-0.1091, -0.1165, -0.05), (0.1092, -0.1159, -0.05), (0.107, -0.1182, -0.05), (0.1091, -0.1165, -0.05), (0.1089, -0.117, -0.05), (0.1085, -0.1175, -0.05), (0.1081, -0.1179, -0.05), (0.1076, -0.1181, -0.05), (0.107, 0.1171, -0.05), (0.1092, 0.1147, -0.05), (0.1076, 0.117, -0.05), (0.1081, 0.1167, -0.05), (0.1085, 0.1164, -0.05), (0.1089, 0.1159, -0.05), (0.1091, 0.1153, -0.05), (-1.221e-05, 0.1147, -1.49e-08), (-1.221e-05, 0.1171, -0.002184), (-1.221e-05, 0.1153, -7.443e-05), (-1.221e-05, 0.1159, -0.0002926), (-1.221e-05, 0.1164, -0.0006397), (-1.221e-05, 0.1167, -0.001092), (-1.221e-05, 0.117, -0.001619), (-1.221e-05, -0.1159, -1.49e-08), (-2.571e-05, -0.1182, -0.002184), (-1.267e-05, -0.1165, -7.443e-05), (-1.402e-05, -0.117, -0.0002926), (-1.616e-05, -0.1175, -0.0006396), (-1.896e-05, -0.1179, -0.001092), (-2.222e-05, -0.1181, -0.001619)], [], [(113, 38, 220, 33, 1, 3, 2, 0, 8, 10, 11, 9, 32, 213), (214, 36, 186, 111), (112, 185, 193, 39), (221, 35, 34, 200, 76), (6, 4, 20, 22), (11, 10, 26, 27), (7, 6, 22, 23), (9, 11, 27, 25), (1, 33, 5, 21, 17), (5, 7, 23, 21), (13, 32, 9, 25, 29), (3, 1, 17, 19), (15, 13, 29, 31), (2, 3, 19, 18), (14, 15, 31, 30), (0, 2, 18, 16), (12, 14, 30, 28), (8, 0, 16, 24), (4, 12, 28, 20), (10, 8, 24, 26), (74, 199, 207, 150), (33, 220, 75, 149, 213, 32, 13, 15, 14, 12, 4, 6, 7, 5), (148, 206, 36, 214), (37, 40, 44, 43), (40, 41, 45, 44), (41, 42, 46, 45), (43, 44, 48, 47), (44, 45, 49, 48), (45, 46, 50, 49), (47, 48, 69, 65), (48, 49, 73, 69), (49, 50, 51, 73), (38, 52, 56, 55), (52, 53, 57, 56), (53, 54, 58, 57), (55, 56, 60, 59), (56, 57, 61, 60), (57, 58, 62, 61), (59, 60, 46, 42), (60, 61, 50, 46), (61, 62, 51, 50), (39, 63, 67, 66), (63, 64, 68, 67), (64, 65, 69, 68), (66, 67, 71, 70), (67, 68, 72, 71), (68, 69, 73, 72), (70, 71, 58, 54), (71, 72, 62, 58), (72, 73, 51, 62), (74, 77, 81, 80), (77, 78, 82, 81), (78, 79, 83, 82), (80, 81, 85, 84), (81, 82, 86, 85), (82, 83, 87, 86), (84, 85, 106, 102), (85, 86, 110, 106), (86, 87, 88, 110), (75, 89, 93, 92), (89, 90, 94, 93), (90, 91, 95, 94), (92, 93, 97, 96), (93, 94, 98, 97), (94, 95, 99, 98), (96, 97, 83, 79), (97, 98, 87, 83), (98, 99, 88, 87), (76, 100, 104, 103), (100, 101, 105, 104), (101, 102, 106, 105), (103, 104, 108, 107), (104, 105, 109, 108), (105, 106, 110, 109), (107, 108, 95, 91), (108, 109, 99, 95), (109, 110, 88, 99), (111, 114, 118, 117), (114, 115, 119, 118), (115, 116, 120, 119), (117, 118, 122, 121), (118, 119, 123, 122), (119, 120, 124, 123), (121, 122, 143, 139), (122, 123, 147, 143), (123, 124, 125, 147), (112, 126, 130, 129), (126, 127, 131, 130), (127, 128, 132, 131), (129, 130, 134, 133), (130, 131, 135, 134), (131, 132, 136, 135), (133, 134, 120, 116), (134, 135, 124, 120), (135, 136, 125, 124), (113, 137, 141, 140), (137, 138, 142, 141), (138, 139, 143, 142), (140, 141, 145, 144), (141, 142, 146, 145), (142, 143, 147, 146), (144, 145, 132, 128), (145, 146, 136, 132), (146, 147, 125, 136), (148, 151, 155, 154), (151, 152, 156, 155), (152, 153, 157, 156), (154, 155, 159, 158), (155, 156, 160, 159), (156, 157, 161, 160), (158, 159, 180, 176), (159, 160, 184, 180), (160, 161, 162, 184), (149, 163, 167, 166), (163, 164, 168, 167), (164, 165, 169, 168), (166, 167, 171, 170), (167, 168, 172, 171), (168, 169, 173, 172), (170, 171, 157, 153), (171, 172, 161, 157), (172, 173, 162, 161), (150, 174, 178, 177), (174, 175, 179, 178), (175, 176, 180, 179), (177, 178, 182, 181), (178, 179, 183, 182), (179, 180, 184, 183), (181, 182, 169, 165), (182, 183, 173, 169), (183, 184, 162, 173), (111, 186, 191, 114), (114, 191, 190, 115), (115, 190, 189, 116), (116, 189, 188, 133), (133, 188, 187, 129), (129, 187, 185, 112), (206, 148, 154, 208), (208, 154, 158, 209), (209, 158, 176, 210), (210, 176, 175, 211), (211, 175, 174, 212), (212, 174, 150, 207), (76, 200, 205, 100), (100, 205, 204, 101), (101, 204, 203, 102), (102, 203, 202, 84), (84, 202, 201, 80), (80, 201, 199, 74), (192, 37, 43, 194), (194, 43, 47, 195), (195, 47, 65, 196), (196, 65, 64, 197), (197, 64, 63, 198), (198, 63, 39, 193), (112, 39, 66, 126), (126, 66, 70, 127), (127, 70, 54, 128), (128, 54, 53, 144), (144, 53, 52, 140), (140, 52, 38, 113), (221, 76, 103, 226), (226, 103, 107, 225), (225, 107, 91, 224), (224, 91, 90, 223), (223, 90, 89, 222), (222, 89, 75, 220), (74, 150, 177, 77), (77, 177, 181, 78), (78, 181, 165, 79), (79, 165, 164, 96), (96, 164, 163, 92), (92, 163, 149, 75), (214, 111, 117, 219), (219, 117, 121, 218), (218, 121, 139, 217), (217, 139, 138, 216), (216, 138, 137, 215), (215, 137, 113, 213), (37, 221, 226, 40), (40, 226, 225, 41), (41, 225, 224, 42), (42, 224, 223, 59), (59, 223, 222, 55), (55, 222, 220, 38), (148, 214, 219, 151), (151, 219, 218, 152), (152, 218, 217, 153), (153, 217, 216, 170), (170, 216, 215, 166), (166, 215, 213, 149), (37, 192, 35, 221)])
me_plane_006.polygons.foreach_set('use_smooth', [0, 0, 0, 0, 1, 1, 1, 1, 1, 1, 1, 1, 1, 1, 1, 1, 1, 1, 1, 1, 0, 0, 0, 1, 1, 1, 1, 1, 1, 1, 1, 1, 1, 1, 1, 1, 1, 1, 1, 1, 1, 1, 1, 1, 1, 1, 1, 1, 1, 1, 1, 1, 1, 1, 1, 1, 1, 1, 1, 1, 1, 1, 1, 1, 1, 1, 1, 1, 1, 1, 1, 1, 1, 1, 1, 1, 1, 1, 1, 1, 1, 1, 1, 1, 1, 1, 1, 1, 1, 1, 1, 1, 1, 1, 1, 1, 1, 1, 1, 1, 1, 1, 1, 1, 1, 1, 1, 1, 1, 1, 1, 1, 1, 1, 1, 1, 1, 1, 1, 1, 1, 1, 1, 1, 1, 1, 1, 1, 1, 1, 1, 1, 1, 1, 1, 1, 1, 1, 1, 1, 1, 1, 1, 1, 1, 1, 1, 1, 1, 1, 1, 1, 1, 1, 1, 1, 1, 1, 1, 1, 1, 1, 1, 1, 1, 1, 1, 1, 1, 1, 1, 1, 1, 1, 1, 1, 1, 1, 1, 1, 1, 1, 1, 1, 1, 1, 1, 1, 1, 1, 1, 0])
_uv = me_plane_006.uv_layers.new(name='UVMap')
_uv.uv.foreach_set('vector', [0.04515, 0.99, 0.04515, 0.01, 0.5, 0.01, 0.5, 0.1543, 0.1335, 0.1543, 0.1268, 0.1563, 0.1218, 0.1616, 0.12, 0.1688, 0.12, 0.8562, 0.1218, 0.8634, 0.1268, 0.8687, 0.1335, 0.8707, 0.5, 0.8707, 0.5, 0.99, 0.5, 0.597, 0.5, 0.3937, 0.04515, 0.3937, 0.04515, 0.597, 0.99, 0.597, 0.99, 0.3937, 0.01, 0.3937, 0.01, 0.597, 0.4999, 0.597, 0.4987, 0.3937, 0.5, 0.3937, 0.9548, 0.3937, 0.9548, 0.597, 0.8782, 0.1616, 0.88, 0.1688, 0.8713, 0.1766, 0.8695, 0.1696, 0.1268, 0.8687, 0.1218, 0.8634, 0.1305, 0.8554, 0.1353, 0.8606, 0.8732, 0.1563, 0.8782, 0.1616, 0.8695, 0.1696, 0.8647, 0.1644, 0.1335, 0.8707, 0.1268, 0.8687, 0.1353, 0.8606, 0.1418, 0.8625, 0.1335, 0.1543, 0.5, 0.1543, 0.8665, 0.1543, 0.8582, 0.1625, 0.1418, 0.1625, 0.8665, 0.1543, 0.8732, 0.1563, 0.8647, 0.1644, 0.8582, 0.1625, 0.8665, 0.8707, 0.5, 0.8707, 0.1335, 0.8707, 0.1418, 0.8625, 0.8582, 0.8625, 0.1268, 0.1563, 0.1335, 0.1543, 0.1418, 0.1625, 0.1353, 0.1644, 0.8732, 0.8687, 0.8665, 0.8707, 0.8582, 0.8625, 0.8647, 0.8606, 0.1218, 0.1616, 0.1268, 0.1563, 0.1353, 0.1644, 0.1305, 0.1696, 0.8782, 0.8634, 0.8732, 0.8687, 0.8647, 0.8606, 0.8695, 0.8554, 0.12, 0.1688, 0.1218, 0.1616, 0.1305, 0.1696, 0.1287, 0.1766, 0.88, 0.8562, 0.8782, 0.8634, 0.8695, 0.8554, 0.8713, 0.8484, 0.12, 0.8562, 0.12, 0.1688, 0.1287, 0.1766, 0.1287, 0.8484, 0.88, 0.1688, 0.88, 0.8562, 0.8713, 0.8484, 0.8713, 0.1766, 0.1218, 0.8634, 0.12, 0.8562, 0.1287, 0.8484, 0.1305, 0.8554, 0.01, 0.597, 0.01, 0.3937, 0.99, 0.3937, 0.99, 0.597, 0.5, 0.1543, 0.5, 0.01, 0.9548, 0.01, 0.9548, 0.99, 0.5, 0.99, 0.5, 0.8707, 0.8665, 0.8707, 0.8732, 0.8687, 0.8782, 0.8634, 0.88, 0.8562, 0.88, 0.1688, 0.8782, 0.1616, 0.8732, 0.1563, 0.8665, 0.1543, 0.9548, 0.597, 0.9548, 0.3937, 0.5, 0.3937, 0.5, 0.597, 0.04515, 0.597, 0.04515, 0.5994, 0.04267, 0.5995, 0.04275, 0.597, 0.04515, 0.5994, 0.04515, 0.6016, 0.04271, 0.6016, 0.04267, 0.5995, 0.04515, 0.6016, 0.04515, 0.6035, 0.04276, 0.6033, 0.04271, 0.6016, 0.04275, 0.597, 0.04267, 0.5995, 0.04049, 0.5994, 0.04051, 0.597, 0.04267, 0.5995, 0.04271, 0.6016, 0.04073, 0.6014, 0.04049, 0.5994, 0.04271, 0.6016, 0.04276, 0.6033, 0.04092, 0.6028, 0.04073, 0.6014, 0.04051, 0.597, 0.04049, 0.5994, 0.03881, 0.5994, 0.03859, 0.597, 0.04049, 0.5994, 0.04073, 0.6014, 0.03931, 0.6012, 0.03881, 0.5994, 0.04073, 0.6014, 0.04092, 0.6028, 0.03979, 0.6023, 0.03931, 0.6012, 0.04515, 0.01, 0.04275, 0.01, 0.04265, 0.007331, 0.04515, 0.007413, 0.04275, 0.01, 0.04051, 0.01, 0.04049, 0.007375, 0.04265, 0.007331, 0.04051, 0.01, 0.03859, 0.01, 0.03881, 0.007429, 0.04049, 0.007375, 0.04515, 0.007413, 0.04265, 0.007331, 0.0427, 0.004981, 0.04515, 0.004999, 0.04265, 0.007331, 0.04049, 0.007375, 0.04073, 0.005237, 0.0427, 0.004981, 0.04049, 0.007375, 0.03881, 0.007429, 0.03931, 0.005446, 0.04073, 0.005237, 0.04515, 0.004999, 0.0427, 0.004981, 0.04276, 0.003163, 0.04515, 0.002929, 0.0427, 0.004981, 0.04073, 0.005237, 0.04092, 0.003704, 0.04276, 0.003163, 0.04073, 0.005237, 0.03931, 0.005446, 0.03979, 0.004227, 0.04092, 0.003704, 0.01, 0.597, 0.007413, 0.597, 0.007309, 0.5995, 0.01, 0.5994, 0.007413, 0.597, 0.004999, 0.597, 0.004984, 0.5994, 0.007309, 0.5995, 0.004999, 0.597, 0.002929, 0.597, 0.00317, 0.5994, 0.004984, 0.5994, 0.01, 0.5994, 0.007309, 0.5995, 0.00736, 0.6016, 0.01, 0.6016, 0.007309, 0.5995, 0.004984, 0.5994, 0.005234, 0.6014, 0.00736, 0.6016, 0.004984, 0.5994, 0.00317, 0.5994, 0.003705, 0.6012, 0.005234, 0.6014, 0.01, 0.6016, 0.00736, 0.6016, 0.007429, 0.6033, 0.01, 0.6035, 0.00736, 0.6016, 0.005234, 0.6014, 0.005446, 0.6028, 0.007429, 0.6033, 0.005234, 0.6014, 0.003705, 0.6012, 0.004227, 0.6023, 0.005446, 0.6028, 0.01, 0.597, 0.01, 0.5994, 0.007331, 0.5995, 0.007413, 0.597, 0.01, 0.5994, 0.01, 0.6016, 0.007375, 0.6016, 0.007331, 0.5995, 0.01, 0.6016, 0.01, 0.6035, 0.007429, 0.6033, 0.007375, 0.6016, 0.007413, 0.597, 0.007331, 0.5995, 0.004981, 0.5994, 0.004999, 0.597, 0.007331, 0.5995, 0.007375, 0.6016, 0.005237, 0.6014, 0.004981, 0.5994, 0.007375, 0.6016, 0.007429, 0.6033, 0.005446, 0.6028, 0.005237, 0.6014, 0.004999, 0.597, 0.004981, 0.5994, 0.003163, 0.5994, 0.002929, 0.597, 0.004981, 0.5994, 0.005237, 0.6014, 0.003704, 0.6012, 0.003163, 0.5994, 0.005237, 0.6014, 0.005446, 0.6028, 0.004227, 0.6023, 0.003704, 0.6012, 0.9548, 0.01, 0.9548, 0.007413, 0.9573, 0.007309, 0.9573, 0.01, 0.9548, 0.007413, 0.9548, 0.004999, 0.9573, 0.004984, 0.9573, 0.007309, 0.9548, 0.004999, 0.9548, 0.002929, 0.9572, 0.00317, 0.9573, 0.004984, 0.9573, 0.01, 0.9573, 0.007309, 0.9595, 0.00736, 0.9595, 0.01, 0.9573, 0.007309, 0.9573, 0.004984, 0.9593, 0.005234, 0.9595, 0.00736, 0.9573, 0.004984, 0.9572, 0.00317, 0.9591, 0.003705, 0.9593, 0.005234, 0.9595, 0.01, 0.9595, 0.00736, 0.9612, 0.007429, 0.9614, 0.01, 0.9595, 0.00736, 0.9593, 0.005234, 0.9607, 0.005446, 0.9612, 0.007429, 0.9593, 0.005234, 0.9591, 0.003705, 0.9602, 0.004227, 0.9607, 0.005446, 0.9548, 0.597, 0.9573, 0.597, 0.9573, 0.5995, 0.9548, 0.5994, 0.9573, 0.597, 0.9595, 0.597, 0.9595, 0.5994, 0.9573, 0.5995, 0.9595, 0.597, 0.9614, 0.597, 0.9612, 0.5994, 0.9595, 0.5994, 0.9548, 0.5994, 0.9573, 0.5995, 0.9573, 0.6016, 0.9548, 0.6016, 0.9573, 0.5995, 0.9595, 0.5994, 0.9593, 0.6014, 0.9573, 0.6016, 0.9595, 0.5994, 0.9612, 0.5994, 0.9607, 0.6012, 0.9593, 0.6014, 0.9548, 0.6016, 0.9573, 0.6016, 0.9572, 0.6033, 0.9548, 0.6035, 0.9573, 0.6016, 0.9593, 0.6014, 0.9591, 0.6028, 0.9572, 0.6033, 0.9593, 0.6014, 0.9607, 0.6012, 0.9602, 0.6023, 0.9591, 0.6028, 0.04515, 0.597, 0.04275, 0.597, 0.04265, 0.5995, 0.04515, 0.5994, 0.04275, 0.597, 0.04051, 0.597, 0.04049, 0.5994, 0.04265, 0.5995, 0.04051, 0.597, 0.03859, 0.597, 0.03881, 0.5994, 0.04049, 0.5994, 0.04515, 0.5994, 0.04265, 0.5995, 0.0427, 0.6016, 0.04515, 0.6016, 0.04265, 0.5995, 0.04049, 0.5994, 0.04073, 0.6014, 0.0427, 0.6016, 0.04049, 0.5994, 0.03881, 0.5994, 0.03931, 0.6012, 0.04073, 0.6014, 0.04515, 0.6016, 0.0427, 0.6016, 0.04276, 0.6033, 0.04515, 0.6035, 0.0427, 0.6016, 0.04073, 0.6014, 0.04092, 0.6028, 0.04276, 0.6033, 0.04073, 0.6014, 0.03931, 0.6012, 0.03979, 0.6023, 0.04092, 0.6028, 0.99, 0.597, 0.99, 0.5994, 0.9927, 0.5995, 0.9926, 0.597, 0.99, 0.5994, 0.99, 0.6016, 0.9926, 0.6016, 0.9927, 0.5995, 0.99, 0.6016, 0.99, 0.6035, 0.9926, 0.6033, 0.9926, 0.6016, 0.9926, 0.597, 0.9927, 0.5995, 0.995, 0.5994, 0.995, 0.597, 0.9927, 0.5995, 0.9926, 0.6016, 0.9948, 0.6014, 0.995, 0.5994, 0.9926, 0.6016, 0.9926, 0.6033, 0.9946, 0.6028, 0.9948, 0.6014, 0.995, 0.597, 0.995, 0.5994, 0.9968, 0.5994, 0.9971, 0.597, 0.995, 0.5994, 0.9948, 0.6014, 0.9963, 0.6012, 0.9968, 0.5994, 0.9948, 0.6014, 0.9946, 0.6028, 0.9958, 0.6023, 0.9963, 0.6012, 0.04515, 0.99, 0.04515, 0.9926, 0.04267, 0.9927, 0.04275, 0.99, 0.04515, 0.9926, 0.04515, 0.995, 0.04271, 0.995, 0.04267, 0.9927, 0.04515, 0.995, 0.04515, 0.9971, 0.04276, 0.9968, 0.04271, 0.995, 0.04275, 0.99, 0.04267, 0.9927, 0.04049, 0.9926, 0.04051, 0.99, 0.04267, 0.9927, 0.04271, 0.995, 0.04073, 0.9948, 0.04049, 0.9926, 0.04271, 0.995, 0.04276, 0.9968, 0.04092, 0.9963, 0.04073, 0.9948, 0.04051, 0.99, 0.04049, 0.9926, 0.03881, 0.9926, 0.03859, 0.99, 0.04049, 0.9926, 0.04073, 0.9948, 0.03931, 0.9946, 0.03881, 0.9926, 0.04073, 0.9948, 0.04092, 0.9963, 0.03979, 0.9958, 0.03931, 0.9946, 0.9548, 0.597, 0.9548, 0.5994, 0.9573, 0.5995, 0.9573, 0.597, 0.9548, 0.5994, 0.9548, 0.6016, 0.9573, 0.6016, 0.9573, 0.5995, 0.9548, 0.6016, 0.9548, 0.6035, 0.9572, 0.6033, 0.9573, 0.6016, 0.9573, 0.597, 0.9573, 0.5995, 0.9595, 0.5994, 0.9595, 0.597, 0.9573, 0.5995, 0.9573, 0.6016, 0.9593, 0.6014, 0.9595, 0.5994, 0.9573, 0.6016, 0.9572, 0.6033, 0.9591, 0.6028, 0.9593, 0.6014, 0.9595, 0.597, 0.9595, 0.5994, 0.9612, 0.5994, 0.9614, 0.597, 0.9595, 0.5994, 0.9593, 0.6014, 0.9607, 0.6012, 0.9612, 0.5994, 0.9593, 0.6014, 0.9591, 0.6028, 0.9602, 0.6023, 0.9607, 0.6012, 0.9548, 0.99, 0.9573, 0.99, 0.9573, 0.9927, 0.9548, 0.9926, 0.9573, 0.99, 0.9595, 0.99, 0.9595, 0.9926, 0.9573, 0.9927, 0.9595, 0.99, 0.9614, 0.99, 0.9612, 0.9926, 0.9595, 0.9926, 0.9548, 0.9926, 0.9573, 0.9927, 0.9573, 0.995, 0.9548, 0.995, 0.9573, 0.9927, 0.9595, 0.9926, 0.9593, 0.9948, 0.9573, 0.995, 0.9595, 0.9926, 0.9612, 0.9926, 0.9607, 0.9946, 0.9593, 0.9948, 0.9548, 0.995, 0.9573, 0.995, 0.9572, 0.9968, 0.9548, 0.9971, 0.9573, 0.995, 0.9593, 0.9948, 0.9591, 0.9963, 0.9572, 0.9968, 0.9593, 0.9948, 0.9607, 0.9946, 0.9602, 0.9958, 0.9591, 0.9963, 0.99, 0.597, 0.9926, 0.597, 0.9927, 0.5995, 0.99, 0.5994, 0.9926, 0.597, 0.995, 0.597, 0.995, 0.5994, 0.9927, 0.5995, 0.995, 0.597, 0.9971, 0.597, 0.9968, 0.5994, 0.995, 0.5994, 0.99, 0.5994, 0.9927, 0.5995, 0.9926, 0.6016, 0.99, 0.6016, 0.9927, 0.5995, 0.995, 0.5994, 0.9948, 0.6014, 0.9926, 0.6016, 0.995, 0.5994, 0.9968, 0.5994, 0.9963, 0.6012, 0.9948, 0.6014, 0.99, 0.6016, 0.9926, 0.6016, 0.9926, 0.6033, 0.99, 0.6035, 0.9926, 0.6016, 0.9948, 0.6014, 0.9946, 0.6028, 0.9926, 0.6033, 0.9948, 0.6014, 0.9963, 0.6012, 0.9958, 0.6023, 0.9946, 0.6028, 0.04515, 0.597, 0.04515, 0.3937, 0.04275, 0.3937, 0.04275, 0.597, 0.04275, 0.597, 0.04275, 0.3937, 0.04051, 0.3937, 0.04051, 0.597, 0.04051, 0.597, 0.04051, 0.3937, 0.03859, 0.3937, 0.03859, 0.597, 0.9971, 0.597, 0.9971, 0.3937, 0.995, 0.3937, 0.995, 0.597, 0.995, 0.597, 0.995, 0.3937, 0.9926, 0.3937, 0.9926, 0.597, 0.9926, 0.597, 0.9926, 0.3937, 0.99, 0.3937, 0.99, 0.597, 0.9548, 0.3937, 0.9548, 0.597, 0.9573, 0.597, 0.9573, 0.3937, 0.9573, 0.3937, 0.9573, 0.597, 0.9595, 0.597, 0.9595, 0.3937, 0.9595, 0.3937, 0.9595, 0.597, 0.9614, 0.597, 0.9614, 0.3937, 0.9971, 0.3937, 0.9971, 0.597, 0.995, 0.597, 0.995, 0.3937, 0.995, 0.3937, 0.995, 0.597, 0.9926, 0.597, 0.9926, 0.3937, 0.9926, 0.3937, 0.9926, 0.597, 0.99, 0.597, 0.99, 0.3937, 0.9548, 0.597, 0.9548, 0.3937, 0.9573, 0.3937, 0.9573, 0.597, 0.9573, 0.597, 0.9573, 0.3937, 0.9595, 0.3937, 0.9595, 0.597, 0.9595, 0.597, 0.9595, 0.3937, 0.9614, 0.3937, 0.9614, 0.597, 0.002929, 0.597, 0.002929, 0.3937, 0.005, 0.3937, 0.004999, 0.597, 0.004999, 0.597, 0.005, 0.3937, 0.007412, 0.3937, 0.007413, 0.597, 0.007413, 0.597, 0.007412, 0.3937, 0.01, 0.3937, 0.01, 0.597, 0.04515, 0.3937, 0.04515, 0.597, 0.04275, 0.597, 0.04275, 0.3937, 0.04275, 0.3937, 0.04275, 0.597, 0.04051, 0.597, 0.04051, 0.3937, 0.04051, 0.3937, 0.04051, 0.597, 0.03859, 0.597, 0.03859, 0.3937, 0.002929, 0.3937, 0.002929, 0.597, 0.004999, 0.597, 0.005, 0.3937, 0.005, 0.3937, 0.004999, 0.597, 0.007413, 0.597, 0.007412, 0.3937, 0.007412, 0.3937, 0.007413, 0.597, 0.01, 0.597, 0.01, 0.3937, 0.99, 0.597, 0.01, 0.597, 0.01, 0.5994, 0.99, 0.5994, 0.99, 0.5994, 0.01, 0.5994, 0.01, 0.6016, 0.99, 0.6016, 0.99, 0.6016, 0.01, 0.6016, 0.01, 0.6035, 0.99, 0.6035, 0.03859, 0.99, 0.03859, 0.01, 0.04051, 0.01, 0.04051, 0.99, 0.04051, 0.99, 0.04051, 0.01, 0.04275, 0.01, 0.04275, 0.99, 0.04275, 0.99, 0.04275, 0.01, 0.04515, 0.01, 0.04515, 0.99, 0.4999, 0.597, 0.9548, 0.597, 0.9548, 0.5994, 0.5, 0.5994, 0.5, 0.5994, 0.9548, 0.5994, 0.9548, 0.6016, 0.5, 0.6016, 0.5, 0.6016, 0.9548, 0.6016, 0.9548, 0.6035, 0.5, 0.6035, 0.5, 0.002929, 0.9548, 0.002929, 0.9548, 0.004999, 0.5, 0.005, 0.5, 0.005, 0.9548, 0.004999, 0.9548, 0.007413, 0.5, 0.007412, 0.5, 0.007412, 0.9548, 0.007413, 0.9548, 0.01, 0.5, 0.01, 0.01, 0.597, 0.99, 0.597, 0.99, 0.5994, 0.01, 0.5994, 0.01, 0.5994, 0.99, 0.5994, 0.99, 0.6016, 0.01, 0.6016, 0.01, 0.6016, 0.99, 0.6016, 0.99, 0.6035, 0.01, 0.6035, 0.9614, 0.01, 0.9614, 0.99, 0.9595, 0.99, 0.9595, 0.01, 0.9595, 0.01, 0.9595, 0.99, 0.9573, 0.99, 0.9573, 0.01, 0.9573, 0.01, 0.9573, 0.99, 0.9548, 0.99, 0.9548, 0.01, 0.5, 0.597, 0.04515, 0.597, 0.04515, 0.5994, 0.5, 0.5994, 0.5, 0.5994, 0.04515, 0.5994, 0.04515, 0.6016, 0.5, 0.6016, 0.5, 0.6016, 0.04515, 0.6016, 0.04515, 0.6035, 0.5, 0.6035, 0.5, 0.9971, 0.04515, 0.9971, 0.04515, 0.995, 0.5, 0.995, 0.5, 0.995, 0.04515, 0.995, 0.04515, 0.9926, 0.5, 0.9926, 0.5, 0.9926, 0.04515, 0.9926, 0.04515, 0.99, 0.5, 0.99, 0.04515, 0.597, 0.4999, 0.597, 0.5, 0.5994, 0.04515, 0.5994, 0.04515, 0.5994, 0.5, 0.5994, 0.5, 0.6016, 0.04515, 0.6016, 0.04515, 0.6016, 0.5, 0.6016, 0.5, 0.6035, 0.04515, 0.6035, 0.04515, 0.002929, 0.5, 0.002929, 0.5, 0.005, 0.04515, 0.004999, 0.04515, 0.004999, 0.5, 0.005, 0.5, 0.007412, 0.04515, 0.007413, 0.04515, 0.007413, 0.5, 0.007412, 0.5, 0.01, 0.04515, 0.01, 0.9548, 0.597, 0.5, 0.597, 0.5, 0.5994, 0.9548, 0.5994, 0.9548, 0.5994, 0.5, 0.5994, 0.5, 0.6016, 0.9548, 0.6016, 0.9548, 0.6016, 0.5, 0.6016, 0.5, 0.6035, 0.9548, 0.6035, 0.9548, 0.9971, 0.5, 0.9971, 0.5, 0.995, 0.9548, 0.995, 0.9548, 0.995, 0.5, 0.995, 0.5, 0.9926, 0.9548, 0.9926, 0.9548, 0.9926, 0.5, 0.9926, 0.5, 0.99, 0.9548, 0.99, 0.04515, 0.597, 0.04515, 0.3937, 0.4987, 0.3937, 0.4999, 0.597])
me_plane_006.update()
me_cylinder_003 = bpy.data.meshes.new('Cylinder.003')
me_cylinder_003.from_pydata([(0.0, 0.005, -1.0), (0.0, 0.005, 1.0), (0.0009755, 0.004904, -1.0), (0.0009755, 0.004904, 1.0), (0.001913, 0.004619, -1.0), (0.001913, 0.004619, 1.0), (0.002778, 0.004157, -1.0), (0.002778, 0.004157, 1.0), (0.003536, 0.003536, -1.0), (0.003536, 0.003536, 1.0), (0.004157, 0.002778, -1.0), (0.004157, 0.002778, 1.0), (0.004619, 0.001913, -1.0), (0.004619, 0.001913, 1.0), (0.004904, 0.0009755, -1.0), (0.004904, 0.0009755, 1.0), (0.005, 0.0, -1.0), (0.005, 0.0, 1.0), (0.004904, -0.0009755, -1.0), (0.004904, -0.0009755, 1.0), (0.004619, -0.001913, -1.0), (0.004619, -0.001913, 1.0), (0.004157, -0.002778, -1.0), (0.004157, -0.002778, 1.0), (0.003536, -0.003536, -1.0), (0.003536, -0.003536, 1.0), (0.002778, -0.004157, -1.0), (0.002778, -0.004157, 1.0), (0.001913, -0.004619, -1.0), (0.001913, -0.004619, 1.0), (0.0009755, -0.004904, -1.0), (0.0009755, -0.004904, 1.0), (0.0, -0.005, -1.0), (0.0, -0.005, 1.0), (-0.0009755, -0.004904, -1.0), (-0.0009755, -0.004904, 1.0), (-0.001913, -0.004619, -1.0), (-0.001913, -0.004619, 1.0), (-0.002778, -0.004157, -1.0), (-0.002778, -0.004157, 1.0), (-0.003536, -0.003536, -1.0), (-0.003536, -0.003536, 1.0), (-0.004157, -0.002778, -1.0), (-0.004157, -0.002778, 1.0), (-0.004619, -0.001913, -1.0), (-0.004619, -0.001913, 1.0), (-0.004904, -0.0009755, -1.0), (-0.004904, -0.0009755, 1.0), (-0.005, 0.0, -1.0), (-0.005, 0.0, 1.0), (-0.004904, 0.0009755, -1.0), (-0.004904, 0.0009755, 1.0), (-0.004619, 0.001913, -1.0), (-0.004619, 0.001913, 1.0), (-0.004157, 0.002778, -1.0), (-0.004157, 0.002778, 1.0), (-0.003536, 0.003536, -1.0), (-0.003536, 0.003536, 1.0), (-0.002778, 0.004157, -1.0), (-0.002778, 0.004157, 1.0), (-0.001913, 0.004619, -1.0), (-0.001913, 0.004619, 1.0), (-0.0009755, 0.004904, -1.0), (-0.0009755, 0.004904, 1.0)], [], [(0, 1, 3, 2), (2, 3, 5, 4), (4, 5, 7, 6), (6, 7, 9, 8), (8, 9, 11, 10), (10, 11, 13, 12), (12, 13, 15, 14), (14, 15, 17, 16), (16, 17, 19, 18), (18, 19, 21, 20), (20, 21, 23, 22), (22, 23, 25, 24), (24, 25, 27, 26), (26, 27, 29, 28), (28, 29, 31, 30), (30, 31, 33, 32), (32, 33, 35, 34), (34, 35, 37, 36), (36, 37, 39, 38), (38, 39, 41, 40), (40, 41, 43, 42), (42, 43, 45, 44), (44, 45, 47, 46), (46, 47, 49, 48), (48, 49, 51, 50), (50, 51, 53, 52), (52, 53, 55, 54), (54, 55, 57, 56), (56, 57, 59, 58), (58, 59, 61, 60), (3, 1, 63, 61, 59, 57, 55, 53, 51, 49, 47, 45, 43, 41, 39, 37, 35, 33, 31, 29, 27, 25, 23, 21, 19, 17, 15, 13, 11, 9, 7, 5), (60, 61, 63, 62), (62, 63, 1, 0), (0, 2, 4, 6, 8, 10, 12, 14, 16, 18, 20, 22, 24, 26, 28, 30, 32, 34, 36, 38, 40, 42, 44, 46, 48, 50, 52, 54, 56, 58, 60, 62)])
_uv = me_cylinder_003.uv_layers.new(name='UVMap')
_uv.uv.foreach_set('vector', [1.0, 0.5, 1.0, 1.0, 0.9688, 1.0, 0.9688, 0.5, 0.9688, 0.5, 0.9688, 1.0, 0.9375, 1.0, 0.9375, 0.5, 0.9375, 0.5, 0.9375, 1.0, 0.9062, 1.0, 0.9062, 0.5, 0.9062, 0.5, 0.9062, 1.0, 0.875, 1.0, 0.875, 0.5, 0.875, 0.5, 0.875, 1.0, 0.8438, 1.0, 0.8438, 0.5, 0.8438, 0.5, 0.8438, 1.0, 0.8125, 1.0, 0.8125, 0.5, 0.8125, 0.5, 0.8125, 1.0, 0.7812, 1.0, 0.7812, 0.5, 0.7812, 0.5, 0.7812, 1.0, 0.75, 1.0, 0.75, 0.5, 0.75, 0.5, 0.75, 1.0, 0.7188, 1.0, 0.7188, 0.5, 0.7188, 0.5, 0.7188, 1.0, 0.6875, 1.0, 0.6875, 0.5, 0.6875, 0.5, 0.6875, 1.0, 0.6562, 1.0, 0.6562, 0.5, 0.6562, 0.5, 0.6562, 1.0, 0.625, 1.0, 0.625, 0.5, 0.625, 0.5, 0.625, 1.0, 0.5938, 1.0, 0.5938, 0.5, 0.5938, 0.5, 0.5938, 1.0, 0.5625, 1.0, 0.5625, 0.5, 0.5625, 0.5, 0.5625, 1.0, 0.5312, 1.0, 0.5312, 0.5, 0.5312, 0.5, 0.5312, 1.0, 0.5, 1.0, 0.5, 0.5, 0.5, 0.5, 0.5, 1.0, 0.4688, 1.0, 0.4688, 0.5, 0.4688, 0.5, 0.4688, 1.0, 0.4375, 1.0, 0.4375, 0.5, 0.4375, 0.5, 0.4375, 1.0, 0.4062, 1.0, 0.4062, 0.5, 0.4062, 0.5, 0.4062, 1.0, 0.375, 1.0, 0.375, 0.5, 0.375, 0.5, 0.375, 1.0, 0.3438, 1.0, 0.3438, 0.5, 0.3438, 0.5, 0.3438, 1.0, 0.3125, 1.0, 0.3125, 0.5, 0.3125, 0.5, 0.3125, 1.0, 0.2812, 1.0, 0.2812, 0.5, 0.2812, 0.5, 0.2812, 1.0, 0.25, 1.0, 0.25, 0.5, 0.25, 0.5, 0.25, 1.0, 0.2188, 1.0, 0.2188, 0.5, 0.2188, 0.5, 0.2188, 1.0, 0.1875, 1.0, 0.1875, 0.5, 0.1875, 0.5, 0.1875, 1.0, 0.1562, 1.0, 0.1562, 0.5, 0.1562, 0.5, 0.1562, 1.0, 0.125, 1.0, 0.125, 0.5, 0.125, 0.5, 0.125, 1.0, 0.09375, 1.0, 0.09375, 0.5, 0.09375, 0.5, 0.09375, 1.0, 0.0625, 1.0, 0.0625, 0.5, 0.2968, 0.4854, 0.25, 0.49, 0.2032, 0.4854, 0.1582, 0.4717, 0.1167, 0.4496, 0.08029, 0.4197, 0.05045, 0.3833, 0.02827, 0.3418, 0.01461, 0.2968, 0.01, 0.25, 0.01461, 0.2032, 0.02827, 0.1582, 0.05045, 0.1167, 0.08029, 0.08029, 0.1167, 0.05045, 0.1582, 0.02827, 0.2032, 0.01461, 0.25, 0.01, 0.2968, 0.01461, 0.3418, 0.02827, 0.3833, 0.05045, 0.4197, 0.08029, 0.4496, 0.1167, 0.4717, 0.1582, 0.4854, 0.2032, 0.49, 0.25, 0.4854, 0.2968, 0.4717, 0.3418, 0.4496, 0.3833, 0.4197, 0.4197, 0.3833, 0.4496, 0.3418, 0.4717, 0.0625, 0.5, 0.0625, 1.0, 0.03125, 1.0, 0.03125, 0.5, 0.03125, 0.5, 0.03125, 1.0, 0.0, 1.0, 0.0, 0.5, 0.75, 0.49, 0.7968, 0.4854, 0.8418, 0.4717, 0.8833, 0.4496, 0.9197, 0.4197, 0.9496, 0.3833, 0.9717, 0.3418, 0.9854, 0.2968, 0.99, 0.25, 0.9854, 0.2032, 0.9717, 0.1582, 0.9496, 0.1167, 0.9197, 0.08029, 0.8833, 0.05045, 0.8418, 0.02827, 0.7968, 0.01461, 0.75, 0.01, 0.7032, 0.01461, 0.6582, 0.02827, 0.6167, 0.05045, 0.5803, 0.08029, 0.5504, 0.1167, 0.5283, 0.1582, 0.5146, 0.2032, 0.51, 0.25, 0.5146, 0.2968, 0.5283, 0.3418, 0.5504, 0.3833, 0.5803, 0.4197, 0.6167, 0.4496, 0.6582, 0.4717, 0.7032, 0.4854])
me_cylinder_003.update()
me_cylinder_004 = bpy.data.meshes.new('Cylinder.004')
me_cylinder_004.from_pydata([(0.0, 0.005, -1.0), (0.0, 0.005, 1.0), (0.0009755, 0.004904, -1.0), (0.0009755, 0.004904, 1.0), (0.001913, 0.004619, -1.0), (0.001913, 0.004619, 1.0), (0.002778, 0.004157, -1.0), (0.002778, 0.004157, 1.0), (0.003536, 0.003536, -1.0), (0.003536, 0.003536, 1.0), (0.004157, 0.002778, -1.0), (0.004157, 0.002778, 1.0), (0.004619, 0.001913, -1.0), (0.004619, 0.001913, 1.0), (0.004904, 0.0009755, -1.0), (0.004904, 0.0009755, 1.0), (0.005, 0.0, -1.0), (0.005, 0.0, 1.0), (0.004904, -0.0009755, -1.0), (0.004904, -0.0009755, 1.0), (0.004619, -0.001913, -1.0), (0.004619, -0.001913, 1.0), (0.004157, -0.002778, -1.0), (0.004157, -0.002778, 1.0), (0.003536, -0.003536, -1.0), (0.003536, -0.003536, 1.0), (0.002778, -0.004157, -1.0), (0.002778, -0.004157, 1.0), (0.001913, -0.004619, -1.0), (0.001913, -0.004619, 1.0), (0.0009755, -0.004904, -1.0), (0.0009755, -0.004904, 1.0), (0.0, -0.005, -1.0), (0.0, -0.005, 1.0), (-0.0009755, -0.004904, -1.0), (-0.0009755, -0.004904, 1.0), (-0.001913, -0.004619, -1.0), (-0.001913, -0.004619, 1.0), (-0.002778, -0.004157, -1.0), (-0.002778, -0.004157, 1.0), (-0.003536, -0.003536, -1.0), (-0.003536, -0.003536, 1.0), (-0.004157, -0.002778, -1.0), (-0.004157, -0.002778, 1.0), (-0.004619, -0.001913, -1.0), (-0.004619, -0.001913, 1.0), (-0.004904, -0.0009755, -1.0), (-0.004904, -0.0009755, 1.0), (-0.005, 0.0, -1.0), (-0.005, 0.0, 1.0), (-0.004904, 0.0009755, -1.0), (-0.004904, 0.0009755, 1.0), (-0.004619, 0.001913, -1.0), (-0.004619, 0.001913, 1.0), (-0.004157, 0.002778, -1.0), (-0.004157, 0.002778, 1.0), (-0.003536, 0.003536, -1.0), (-0.003536, 0.003536, 1.0), (-0.002778, 0.004157, -1.0), (-0.002778, 0.004157, 1.0), (-0.001913, 0.004619, -1.0), (-0.001913, 0.004619, 1.0), (-0.0009755, 0.004904, -1.0), (-0.0009755, 0.004904, 1.0)], [], [(0, 1, 3, 2), (2, 3, 5, 4), (4, 5, 7, 6), (6, 7, 9, 8), (8, 9, 11, 10), (10, 11, 13, 12), (12, 13, 15, 14), (14, 15, 17, 16), (16, 17, 19, 18), (18, 19, 21, 20), (20, 21, 23, 22), (22, 23, 25, 24), (24, 25, 27, 26), (26, 27, 29, 28), (28, 29, 31, 30), (30, 31, 33, 32), (32, 33, 35, 34), (34, 35, 37, 36), (36, 37, 39, 38), (38, 39, 41, 40), (40, 41, 43, 42), (42, 43, 45, 44), (44, 45, 47, 46), (46, 47, 49, 48), (48, 49, 51, 50), (50, 51, 53, 52), (52, 53, 55, 54), (54, 55, 57, 56), (56, 57, 59, 58), (58, 59, 61, 60), (3, 1, 63, 61, 59, 57, 55, 53, 51, 49, 47, 45, 43, 41, 39, 37, 35, 33, 31, 29, 27, 25, 23, 21, 19, 17, 15, 13, 11, 9, 7, 5), (60, 61, 63, 62), (62, 63, 1, 0), (0, 2, 4, 6, 8, 10, 12, 14, 16, 18, 20, 22, 24, 26, 28, 30, 32, 34, 36, 38, 40, 42, 44, 46, 48, 50, 52, 54, 56, 58, 60, 62)])
_uv = me_cylinder_004.uv_layers.new(name='UVMap')
_uv.uv.foreach_set('vector', [1.0, 0.5, 1.0, 1.0, 0.9688, 1.0, 0.9688, 0.5, 0.9688, 0.5, 0.9688, 1.0, 0.9375, 1.0, 0.9375, 0.5, 0.9375, 0.5, 0.9375, 1.0, 0.9062, 1.0, 0.9062, 0.5, 0.9062, 0.5, 0.9062, 1.0, 0.875, 1.0, 0.875, 0.5, 0.875, 0.5, 0.875, 1.0, 0.8438, 1.0, 0.8438, 0.5, 0.8438, 0.5, 0.8438, 1.0, 0.8125, 1.0, 0.8125, 0.5, 0.8125, 0.5, 0.8125, 1.0, 0.7812, 1.0, 0.7812, 0.5, 0.7812, 0.5, 0.7812, 1.0, 0.75, 1.0, 0.75, 0.5, 0.75, 0.5, 0.75, 1.0, 0.7188, 1.0, 0.7188, 0.5, 0.7188, 0.5, 0.7188, 1.0, 0.6875, 1.0, 0.6875, 0.5, 0.6875, 0.5, 0.6875, 1.0, 0.6562, 1.0, 0.6562, 0.5, 0.6562, 0.5, 0.6562, 1.0, 0.625, 1.0, 0.625, 0.5, 0.625, 0.5, 0.625, 1.0, 0.5938, 1.0, 0.5938, 0.5, 0.5938, 0.5, 0.5938, 1.0, 0.5625, 1.0, 0.5625, 0.5, 0.5625, 0.5, 0.5625, 1.0, 0.5312, 1.0, 0.5312, 0.5, 0.5312, 0.5, 0.5312, 1.0, 0.5, 1.0, 0.5, 0.5, 0.5, 0.5, 0.5, 1.0, 0.4688, 1.0, 0.4688, 0.5, 0.4688, 0.5, 0.4688, 1.0, 0.4375, 1.0, 0.4375, 0.5, 0.4375, 0.5, 0.4375, 1.0, 0.4062, 1.0, 0.4062, 0.5, 0.4062, 0.5, 0.4062, 1.0, 0.375, 1.0, 0.375, 0.5, 0.375, 0.5, 0.375, 1.0, 0.3438, 1.0, 0.3438, 0.5, 0.3438, 0.5, 0.3438, 1.0, 0.3125, 1.0, 0.3125, 0.5, 0.3125, 0.5, 0.3125, 1.0, 0.2812, 1.0, 0.2812, 0.5, 0.2812, 0.5, 0.2812, 1.0, 0.25, 1.0, 0.25, 0.5, 0.25, 0.5, 0.25, 1.0, 0.2188, 1.0, 0.2188, 0.5, 0.2188, 0.5, 0.2188, 1.0, 0.1875, 1.0, 0.1875, 0.5, 0.1875, 0.5, 0.1875, 1.0, 0.1562, 1.0, 0.1562, 0.5, 0.1562, 0.5, 0.1562, 1.0, 0.125, 1.0, 0.125, 0.5, 0.125, 0.5, 0.125, 1.0, 0.09375, 1.0, 0.09375, 0.5, 0.09375, 0.5, 0.09375, 1.0, 0.0625, 1.0, 0.0625, 0.5, 0.2968, 0.4854, 0.25, 0.49, 0.2032, 0.4854, 0.1582, 0.4717, 0.1167, 0.4496, 0.08029, 0.4197, 0.05045, 0.3833, 0.02827, 0.3418, 0.01461, 0.2968, 0.01, 0.25, 0.01461, 0.2032, 0.02827, 0.1582, 0.05045, 0.1167, 0.08029, 0.08029, 0.1167, 0.05045, 0.1582, 0.02827, 0.2032, 0.01461, 0.25, 0.01, 0.2968, 0.01461, 0.3418, 0.02827, 0.3833, 0.05045, 0.4197, 0.08029, 0.4496, 0.1167, 0.4717, 0.1582, 0.4854, 0.2032, 0.49, 0.25, 0.4854, 0.2968, 0.4717, 0.3418, 0.4496, 0.3833, 0.4197, 0.4197, 0.3833, 0.4496, 0.3418, 0.4717, 0.0625, 0.5, 0.0625, 1.0, 0.03125, 1.0, 0.03125, 0.5, 0.03125, 0.5, 0.03125, 1.0, 0.0, 1.0, 0.0, 0.5, 0.75, 0.49, 0.7968, 0.4854, 0.8418, 0.4717, 0.8833, 0.4496, 0.9197, 0.4197, 0.9496, 0.3833, 0.9717, 0.3418, 0.9854, 0.2968, 0.99, 0.25, 0.9854, 0.2032, 0.9717, 0.1582, 0.9496, 0.1167, 0.9197, 0.08029, 0.8833, 0.05045, 0.8418, 0.02827, 0.7968, 0.01461, 0.75, 0.01, 0.7032, 0.01461, 0.6582, 0.02827, 0.6167, 0.05045, 0.5803, 0.08029, 0.5504, 0.1167, 0.5283, 0.1582, 0.5146, 0.2032, 0.51, 0.25, 0.5146, 0.2968, 0.5283, 0.3418, 0.5504, 0.3833, 0.5803, 0.4197, 0.6167, 0.4496, 0.6582, 0.4717, 0.7032, 0.4854])
me_cylinder_004.update()
me_circle_001 = bpy.data.meshes.new('Circle.001')
me_circle_001.from_pydata([(0.0, 0.004, 0.0), (-0.0007804, 0.003923, 0.0), (-0.001531, 0.003696, 0.0), (-0.002222, 0.003326, 0.0), (-0.002828, 0.002828, 0.0), (-0.003326, 0.002222, 0.0), (-0.003696, 0.001531, 0.0), (-0.003923, 0.0007804, 0.0), (-0.004, 0.0, 0.0), (-0.003923, -0.0007804, 0.0), (-0.003696, -0.001531, 0.0), (-0.003326, -0.002222, 0.0), (-0.002828, -0.002828, 0.0), (-0.002222, -0.003326, 0.0), (-0.001531, -0.003696, 0.0), (-0.0007804, -0.003923, 0.0), (0.0, -0.004, 0.0), (0.0007804, -0.003923, 0.0), (0.001531, -0.003696, 0.0), (0.002222, -0.003326, 0.0), (0.002828, -0.002828, 0.0), (0.003326, -0.002222, 0.0), (0.003696, -0.001531, 0.0), (0.003923, -0.0007804, 0.0), (0.004, 0.0, 0.0), (0.003923, 0.0007804, 0.0), (0.003696, 0.001531, 0.0), (0.003326, 0.002222, 0.0), (0.002828, 0.002828, 0.0), (0.002222, 0.003326, 0.0), (0.001531, 0.003696, 0.0), (0.0007804, 0.003923, 0.0), (-3.629e-12, 0.002269, 0.0), (-0.0004426, 0.002225, 0.0), (-0.0008682, 0.002096, 0.0), (-0.00126, 0.001886, 0.0), (-0.001604, 0.001604, 0.0), (-0.001886, 0.00126, 0.0), (-0.002096, 0.0008682, 0.0), (-0.002225, 0.0004426, 0.0), (-0.002269, 7.159e-12, 0.0), (-0.002225, -0.0004426, 0.0), (-0.002096, -0.0008682, 0.0), (-0.001886, -0.00126, 0.0), (-0.001604, -0.001604, 0.0), (-0.00126, -0.001886, 0.0), (-0.0008682, -0.002096, 0.0), (-0.0004426, -0.002225, 0.0), (-3.629e-12, -0.002269, 0.0), (0.0004426, -0.002225, 0.0), (0.0008682, -0.002096, 0.0), (0.00126, -0.001886, 0.0), (0.001604, -0.001604, 0.0), (0.001886, -0.00126, 0.0), (0.002096, -0.0008682, 0.0), (0.002225, -0.0004426, 0.0), (0.002269, 7.159e-12, 0.0), (0.002225, 0.0004426, 0.0), (0.002096, 0.0008682, 0.0), (0.001886, 0.00126, 0.0), (0.001604, 0.001604, 0.0), (0.00126, 0.001886, 0.0), (0.0008682, 0.002096, 0.0), (0.0004426, 0.002225, 0.0), (-0.0007804, 0.003923, -0.01), (0.0, 0.004, -0.01), (-0.001531, 0.003696, -0.01), (-0.002222, 0.003326, -0.01), (-0.002828, 0.002828, -0.01), (-0.003326, 0.002222, -0.01), (-0.003696, 0.001531, -0.01), (-0.003923, 0.0007804, -0.01), (-0.004, 0.0, -0.01), (-0.003923, -0.0007804, -0.01), (-0.003696, -0.001531, -0.01), (-0.003326, -0.002222, -0.01), (-0.002828, -0.002828, -0.01), (-0.002222, -0.003326, -0.01), (-0.001531, -0.003696, -0.01), (-0.0007804, -0.003923, -0.01), (0.0, -0.004, -0.01), (0.0007804, -0.003923, -0.01), (0.001531, -0.003696, -0.01), (0.002222, -0.003326, -0.01), (0.002828, -0.002828, -0.01), (0.003326, -0.002222, -0.01), (0.003696, -0.001531, -0.01), (0.003923, -0.0007804, -0.01), (0.004, 0.0, -0.01), (0.003923, 0.0007804, -0.01), (0.003696, 0.001531, -0.01), (0.003326, 0.002222, -0.01), (0.002828, 0.002828, -0.01), (0.002222, 0.003326, -0.01), (0.001531, 0.003696, -0.01), (0.0007804, 0.003923, -0.01), (-0.0004426, 0.002225, -0.01), (-3.629e-12, 0.002269, -0.01), (-0.0008682, 0.002096, -0.01), (-0.00126, 0.001886, -0.01), (-0.001604, 0.001604, -0.01), (-0.001886, 0.00126, -0.01), (-0.002096, 0.0008682, -0.01), (-0.002225, 0.0004426, -0.01), (-0.002269, 7.159e-12, -0.01), (-0.002225, -0.0004426, -0.01), (-0.002096, -0.0008682, -0.01), (-0.001886, -0.00126, -0.01), (-0.001604, -0.001604, -0.01), (-0.00126, -0.001886, -0.01), (-0.0008682, -0.002096, -0.01), (-0.0004426, -0.002225, -0.01), (-3.629e-12, -0.002269, -0.01), (0.0004426, -0.002225, -0.01), (0.0008682, -0.002096, -0.01), (0.00126, -0.001886, -0.01), (0.001604, -0.001604, -0.01), (0.001886, -0.00126, -0.01), (0.002096, -0.0008682, -0.01), (0.002225, -0.0004426, -0.01), (0.002269, 7.159e-12, -0.01), (0.002225, 0.0004426, -0.01), (0.002096, 0.0008682, -0.01), (0.001886, 0.00126, -0.01), (0.001604, 0.001604, -0.01), (0.00126, 0.001886, -0.01), (0.0008682, 0.002096, -0.01), (0.0004426, 0.002225, -0.01)], [], [(17, 18, 50, 49), (4, 5, 37, 36), (31, 0, 32, 63), (18, 19, 51, 50), (5, 6, 38, 37), (19, 20, 52, 51), (6, 7, 39, 38), (20, 21, 53, 52), (7, 8, 40, 39), (21, 22, 54, 53), (8, 9, 41, 40), (22, 23, 55, 54), (9, 10, 42, 41), (23, 24, 56, 55), (10, 11, 43, 42), (24, 25, 57, 56), (11, 12, 44, 43), (25, 26, 58, 57), (12, 13, 45, 44), (26, 27, 59, 58), (13, 14, 46, 45), (0, 1, 33, 32), (27, 28, 60, 59), (14, 15, 47, 46), (1, 2, 34, 33), (28, 29, 61, 60), (15, 16, 48, 47), (2, 3, 35, 34), (29, 30, 62, 61), (16, 17, 49, 48), (3, 4, 36, 35), (30, 31, 63, 62), (81, 113, 114, 82), (68, 100, 101, 69), (95, 127, 97, 65), (82, 114, 115, 83), (69, 101, 102, 70), (83, 115, 116, 84), (70, 102, 103, 71), (84, 116, 117, 85), (71, 103, 104, 72), (85, 117, 118, 86), (72, 104, 105, 73), (86, 118, 119, 87), (73, 105, 106, 74), (87, 119, 120, 88), (74, 106, 107, 75), (88, 120, 121, 89), (75, 107, 108, 76), (89, 121, 122, 90), (76, 108, 109, 77), (90, 122, 123, 91), (77, 109, 110, 78), (65, 97, 96, 64), (91, 123, 124, 92), (78, 110, 111, 79), (64, 96, 98, 66), (92, 124, 125, 93), (79, 111, 112, 80), (66, 98, 99, 67), (93, 125, 126, 94), (80, 112, 113, 81), (67, 99, 100, 68), (94, 126, 127, 95), (51, 50, 114, 115), (24, 25, 89, 88), (52, 51, 115, 116), (25, 26, 90, 89), (53, 52, 116, 117), (26, 27, 91, 90), (0, 1, 64, 65), (54, 53, 117, 118), (27, 28, 92, 91), (1, 2, 66, 64), (55, 54, 118, 119), (28, 29, 93, 92), (2, 3, 67, 66), (56, 55, 119, 120), (29, 30, 94, 93), (3, 4, 68, 67), (57, 56, 120, 121), (30, 31, 95, 94), (4, 5, 69, 68), (58, 57, 121, 122), (31, 0, 65, 95), (5, 6, 70, 69), (59, 58, 122, 123), (33, 32, 97, 96), (6, 7, 71, 70), (60, 59, 123, 124), (34, 33, 96, 98), (7, 8, 72, 71), (61, 60, 124, 125), (35, 34, 98, 99), (8, 9, 73, 72), (62, 61, 125, 126), (36, 35, 99, 100), (9, 10, 74, 73), (63, 62, 126, 127), (37, 36, 100, 101), (10, 11, 75, 74), (32, 63, 127, 97), (38, 37, 101, 102), (11, 12, 76, 75), (39, 38, 102, 103), (12, 13, 77, 76), (40, 39, 103, 104), (13, 14, 78, 77), (41, 40, 104, 105), (14, 15, 79, 78), (42, 41, 105, 106), (15, 16, 80, 79), (43, 42, 106, 107), (16, 17, 81, 80), (44, 43, 107, 108), (17, 18, 82, 81), (45, 44, 108, 109), (18, 19, 83, 82), (46, 45, 109, 110), (19, 20, 84, 83), (47, 46, 110, 111), (20, 21, 85, 84), (48, 47, 111, 112), (21, 22, 86, 85), (49, 48, 112, 113), (22, 23, 87, 86), (50, 49, 113, 114), (23, 24, 88, 87)])
me_circle_001.polygons.foreach_set('use_smooth', [True] * 128)
_uv = me_circle_001.uv_layers.new(name='UVMap')
_uv.uv.foreach_set('vector', [0.0, 0.0, 0.0, 0.0, 0.0, 0.0, 0.0, 0.0, 0.0, 0.0, 0.0, 0.0, 0.0, 0.0, 0.0, 0.0, 0.0, 0.0, 0.0, 0.0, 0.0, 0.0, 0.0, 0.0, 0.0, 0.0, 0.0, 0.0, 0.0, 0.0, 0.0, 0.0, 0.0, 0.0, 0.0, 0.0, 0.0, 0.0, 0.0, 0.0, 0.0, 0.0, 0.0, 0.0, 0.0, 0.0, 0.0, 0.0, 0.0, 0.0, 0.0, 0.0, 0.0, 0.0, 0.0, 0.0, 0.0, 0.0, 0.0, 0.0, 0.0, 0.0, 0.0, 0.0, 0.0, 0.0, 0.0, 0.0, 0.0, 0.0, 0.0, 0.0, 0.0, 0.0, 0.0, 0.0, 0.0, 0.0, 0.0, 0.0, 0.0, 0.0, 0.0, 0.0, 0.0, 0.0, 0.0, 0.0, 0.0, 0.0, 0.0, 0.0, 0.0, 0.0, 0.0, 0.0, 0.0, 0.0, 0.0, 0.0, 0.0, 0.0, 0.0, 0.0, 0.0, 0.0, 0.0, 0.0, 0.0, 0.0, 0.0, 0.0, 0.0, 0.0, 0.0, 0.0, 0.0, 0.0, 0.0, 0.0, 0.0, 0.0, 0.0, 0.0, 0.0, 0.0, 0.0, 0.0, 0.0, 0.0, 0.0, 0.0, 0.0, 0.0, 0.0, 0.0, 0.0, 0.0, 0.0, 0.0, 0.0, 0.0, 0.0, 0.0, 0.0, 0.0, 0.0, 0.0, 0.0, 0.0, 0.0, 0.0, 0.0, 0.0, 0.0, 0.0, 0.0, 0.0, 0.0, 0.0, 0.0, 0.0, 0.0, 0.0, 0.0, 0.0, 0.0, 0.0, 0.0, 0.0, 0.0, 0.0, 0.0, 0.0, 0.0, 0.0, 0.0, 0.0, 0.0, 0.0, 0.0, 0.0, 0.0, 0.0, 0.0, 0.0, 0.0, 0.0, 0.0, 0.0, 0.0, 0.0, 0.0, 0.0, 0.0, 0.0, 0.0, 0.0, 0.0, 0.0, 0.0, 0.0, 0.0, 0.0, 0.0, 0.0, 0.0, 0.0, 0.0, 0.0, 0.0, 0.0, 0.0, 0.0, 0.0, 0.0, 0.0, 0.0, 0.0, 0.0, 0.0, 0.0, 0.0, 0.0, 0.0, 0.0, 0.0, 0.0, 0.0, 0.0, 0.0, 0.0, 0.0, 0.0, 0.0, 0.0, 0.0, 0.0, 0.0, 0.0, 0.0, 0.0, 0.0, 0.0, 0.0, 0.0, 0.0, 0.0, 0.0, 0.0, 0.0, 0.0, 0.0, 0.0, 0.0, 0.0, 0.0, 0.0, 0.0, 0.0, 0.0, 0.0, 0.0, 0.0, 0.0, 0.0, 0.0, 0.0, 0.0, 0.0, 0.0, 0.0, 0.0, 0.0, 0.0, 0.0, 0.0, 0.0, 0.0, 0.0, 0.0, 0.0, 0.0, 0.0, 0.0, 0.0, 0.0, 0.0, 0.0, 0.0, 0.0, 0.0, 0.0, 0.0, 0.0, 0.0, 0.0, 0.0, 0.0, 0.0, 0.0, 0.0, 0.0, 0.0, 0.0, 0.0, 0.0, 0.0, 0.0, 0.0, 0.0, 0.0, 0.0, 0.0, 0.0, 0.0, 0.0, 0.0, 0.0, 0.0, 0.0, 0.0, 0.0, 0.0, 0.0, 0.0, 0.0, 0.0, 0.0, 0.0, 0.0, 0.0, 0.0, 0.0, 0.0, 0.0, 0.0, 0.0, 0.0, 0.0, 0.0, 0.0, 0.0, 0.0, 0.0, 0.0, 0.0, 0.0, 0.0, 0.0, 0.0, 0.0, 0.0, 0.0, 0.0, 0.0, 0.0, 0.0, 0.0, 0.0, 0.0, 0.0, 0.0, 0.0, 0.0, 0.0, 0.0, 0.0, 0.0, 0.0, 0.0, 0.0, 0.0, 0.0, 0.0, 0.0, 0.0, 0.0, 0.0, 0.0, 0.0, 0.0, 0.0, 0.0, 0.0, 0.0, 0.0, 0.0, 0.0, 0.0, 0.0, 0.0, 0.0, 0.0, 0.0, 0.0, 0.0, 0.0, 0.0, 0.0, 0.0, 0.0, 0.0, 0.0, 0.0, 0.0, 0.0, 0.0, 0.0, 0.0, 0.0, 0.0, 0.0, 0.0, 0.0, 0.0, 0.0, 0.0, 0.0, 0.0, 0.0, 0.0, 0.0, 0.0, 0.0, 0.0, 0.0, 0.0, 0.0, 0.0, 0.0, 0.0, 0.0, 0.0, 0.0, 0.0, 0.0, 0.0, 0.0, 0.0, 0.0, 0.0, 0.0, 0.0, 0.0, 0.0, 0.0, 0.0, 0.0, 0.0, 0.0, 0.0, 0.0, 0.0, 0.0, 0.0, 0.0, 0.0, 0.0, 0.0, 0.0, 0.0, 0.0, 0.0, 0.0, 0.0, 0.0, 0.0, 0.0, 0.0, 0.0, 0.0, 0.0, 0.0, 0.0, 0.0, 0.0, 0.0, 0.0, 0.0, 0.0, 0.0, 0.0, 0.0, 0.0, 0.0, 0.0, 0.0, 0.0, 0.0, 0.0, 0.0, 0.0, 0.0, 0.0, 0.0, 0.0, 0.0, 0.0, 0.0, 0.0, 0.0, 0.0, 0.0, 0.0, 0.0, 0.0, 0.0, 0.0, 0.0, 0.0, 0.0, 0.0, 0.0, 0.0, 0.0, 0.0, 0.0, 0.0, 0.0, 0.0, 0.0, 0.0, 0.0, 0.0, 0.0, 0.0, 0.0, 0.0, 0.0, 0.0, 0.0, 0.0, 0.0, 0.0, 0.0, 0.0, 0.0, 0.0, 0.0, 0.0, 0.0, 0.0, 0.0, 0.0, 0.0, 0.0, 0.0, 0.0, 0.0, 0.0, 0.0, 0.0, 0.0, 0.0, 0.0, 0.0, 0.0, 0.0, 0.0, 0.0, 0.0, 0.0, 0.0, 0.0, 0.0, 0.0, 0.0, 0.0, 0.0, 0.0, 0.0, 0.0, 0.0, 0.0, 0.0, 0.0, 0.0, 0.0, 0.0, 0.0, 0.0, 0.0, 0.0, 0.0, 0.0, 0.0, 0.0, 0.0, 0.0, 0.0, 0.0, 0.0, 0.0, 0.0, 0.0, 0.0, 0.0, 0.0, 0.0, 0.0, 0.0, 0.0, 0.0, 0.0, 0.0, 0.0, 0.0, 0.0, 0.0, 0.0, 0.0, 0.0, 0.0, 0.0, 0.0, 0.0, 0.0, 0.0, 0.0, 0.0, 0.0, 0.0, 0.0, 0.0, 0.0, 0.0, 0.0, 0.0, 0.0, 0.0, 0.0, 0.0, 0.0, 0.0, 0.0, 0.0, 0.0, 0.0, 0.0, 0.0, 0.0, 0.0, 0.0, 0.0, 0.0, 0.0, 0.0, 0.0, 0.0, 0.0, 0.0, 0.0, 0.0, 0.0, 0.0, 0.0, 0.0, 0.0, 0.0, 0.0, 0.0, 0.0, 0.0, 0.0, 0.0, 0.0, 0.0, 0.0, 0.0, 0.0, 0.0, 0.0, 0.0, 0.0, 0.0, 0.0, 0.0, 0.0, 0.0, 0.0, 0.0, 0.0, 0.0, 0.0, 0.0, 0.0, 0.0, 0.0, 0.0, 0.0, 0.0, 0.0, 0.0, 0.0, 0.0, 0.0, 0.0, 0.0, 0.0, 0.0, 0.0, 0.0, 0.0, 0.0, 0.0, 0.0, 0.0, 0.0, 0.0, 0.0, 0.0, 0.0, 0.0, 0.0, 0.0, 0.0, 0.0, 0.0, 0.0, 0.0, 0.0, 0.0, 0.0, 0.0, 0.0, 0.0, 0.0, 0.0, 0.0, 0.0, 0.0, 0.0, 0.0, 0.0, 0.0, 0.0, 0.0, 0.0, 0.0, 0.0, 0.0, 0.0, 0.0, 0.0, 0.0, 0.0, 0.0, 0.0, 0.0, 0.0, 0.0, 0.0, 0.0, 0.0, 0.0, 0.0, 0.0, 0.0, 0.0, 0.0, 0.0, 0.0, 0.0, 0.0, 0.0, 0.0, 0.0, 0.0, 0.0, 0.0, 0.0, 0.0, 0.0, 0.0, 0.0, 0.0, 0.0, 0.0, 0.0, 0.0, 0.0, 0.0, 0.0, 0.0, 0.0, 0.0, 0.0, 0.0, 0.0, 0.0, 0.0, 0.0, 0.0, 0.0, 0.0, 0.0, 0.0, 0.0, 0.0, 0.0, 0.0, 0.0, 0.0, 0.0, 0.0, 0.0, 0.0, 0.0, 0.0, 0.0, 0.0, 0.0, 0.0, 0.0, 0.0, 0.0, 0.0, 0.0, 0.0, 0.0, 0.0, 0.0, 0.0, 0.0, 0.0, 0.0, 0.0, 0.0, 0.0, 0.0, 0.0, 0.0, 0.0, 0.0, 0.0, 0.0, 0.0, 0.0, 0.0, 0.0, 0.0, 0.0, 0.0, 0.0, 0.0, 0.0, 0.0, 0.0, 0.0, 0.0, 0.0, 0.0, 0.0, 0.0, 0.0, 0.0, 0.0, 0.0, 0.0, 0.0, 0.0, 0.0, 0.0, 0.0, 0.0, 0.0, 0.0, 0.0, 0.0, 0.0, 0.0, 0.0, 0.0, 0.0, 0.0, 0.0, 0.0, 0.0, 0.0, 0.0, 0.0, 0.0, 0.0, 0.0, 0.0, 0.0, 0.0, 0.0, 0.0, 0.0, 0.0, 0.0, 0.0, 0.0, 0.0, 0.0, 0.0, 0.0, 0.0, 0.0, 0.0, 0.0, 0.0, 0.0, 0.0, 0.0, 0.0, 0.0, 0.0, 0.0, 0.0, 0.0, 0.0, 0.0, 0.0, 0.0, 0.0, 0.0, 0.0, 0.0, 0.0, 0.0, 0.0, 0.0, 0.0, 0.0, 0.0, 0.0, 0.0, 0.0, 0.0, 0.0, 0.0, 0.0, 0.0, 0.0, 0.0, 0.0, 0.0, 0.0, 0.0, 0.0, 0.0, 0.0, 0.0, 0.0, 0.0, 0.0, 0.0, 0.0, 0.0, 0.0, 0.0, 0.0, 0.0, 0.0, 0.0, 0.0, 0.0, 0.0, 0.0, 0.0, 0.0, 0.0, 0.0, 0.0, 0.0, 0.0, 0.0, 0.0, 0.0, 0.0, 0.0, 0.0, 0.0, 0.0, 0.0, 0.0, 0.0, 0.0, 0.0, 0.0, 0.0, 0.0, 0.0, 0.0, 0.0, 0.0, 0.0, 0.0, 0.0, 0.0, 0.0, 0.0, 0.0, 0.0, 0.0, 0.0, 0.0, 0.0, 0.0, 0.0, 0.0, 0.0, 0.0, 0.0, 0.0, 0.0, 0.0, 0.0, 0.0, 0.0, 0.0, 0.0, 0.0, 0.0, 0.0, 0.0, 0.0, 0.0, 0.0, 0.0, 0.0])
me_circle_001.update()

# ---- objects
ob_sectional_001 = bpy.data.objects.new('Sectional.001', None)
ob_sectional_002 = bpy.data.objects.new('Sectional.002', None)
ob_sectional_003 = bpy.data.objects.new('Sectional.003', None)
ob_sectional_004 = bpy.data.objects.new('Sectional.004', None)
ob_empty = bpy.data.objects.new('Empty', None)
ob_sectional_005 = bpy.data.objects.new('Sectional.005', None)
ob_cylinder = bpy.data.objects.new('Cylinder', me_cylinder)
ob_empty_001 = bpy.data.objects.new('Empty.001', None)
ob_plane_001 = bpy.data.objects.new('Plane.001', me_plane_003)
ob_cylinder_001 = bpy.data.objects.new('Cylinder.001', me_cylinder)
ob_plane_002 = bpy.data.objects.new('Plane.002', me_plane)
ob_plane_003 = bpy.data.objects.new('Plane.003', me_plane_003)
ob_cube = bpy.data.objects.new('Cube', me_cube)
ob_empty_002 = bpy.data.objects.new('Empty.002', None)
ob_plane_004 = bpy.data.objects.new('Plane.004', me_plane_005)
ob_camera = bpy.data.objects.new('Camera', cam_camera)
ob_empty_003 = bpy.data.objects.new('Empty.003', None)
ob_cylinder_002 = bpy.data.objects.new('Cylinder.002', me_cylinder_001)
ob_im_001 = bpy.data.objects.new('IM.001', me_plane_006)
ob_im_002 = bpy.data.objects.new('IM.002', me_plane_006)
ob_im_003 = bpy.data.objects.new('IM.003', me_plane_006)
ob_im_004 = bpy.data.objects.new('IM.004', me_plane_006)
ob_im_005 = bpy.data.objects.new('IM.005', me_plane_006)
ob_im_006 = bpy.data.objects.new('IM.006', me_plane_006)
ob_empty_004 = bpy.data.objects.new('Empty.004', None)
ob_cockpitrightphoto = bpy.data.objects.new('CockpitRightPhoto', None)
ob_cockpitright = bpy.data.objects.new('CockpitRight', None)
ob_cockpitleft = bpy.data.objects.new('CockpitLeft', None)
ob_cockpittop = bpy.data.objects.new('CockpitTop', None)
ob_sectional = bpy.data.objects.new('Sectional', None)
ob_headleft = bpy.data.objects.new('HeadLeft', None)
ob_cockpittoplarge = bpy.data.objects.new('CockpitTopLarge', None)
ob_im = bpy.data.objects.new('IM', me_plane_006)
ob_cylinder_003 = bpy.data.objects.new('Cylinder.003', me_cylinder_003)
ob_cylinder_004 = bpy.data.objects.new('Cylinder.004', me_cylinder_004)
ob_circle = bpy.data.objects.new('Circle', me_circle_001)
ob_circle_001 = bpy.data.objects.new('Circle.001', me_circle_001)

# ---- transforms, parenting, visibility, modifiers, constraints
ob_sectional_001.location = (6.339, -1.895e-08, -0.03341)
ob_sectional_001.rotation_euler = (1.571, -0.0, -1.571)
ob_sectional_001.empty_display_type = 'IMAGE'
ob_sectional_001.empty_display_size = 6.08
ob_sectional_001.use_empty_image_alpha = True
ob_sectional_001.color = (1.0, 1.0, 1.0, 0.1172)
ob_sectional_002.location = (7.821, -1.895e-08, -0.03341)
ob_sectional_002.rotation_euler = (1.571, -0.0, -1.571)
ob_sectional_002.empty_display_type = 'IMAGE'
ob_sectional_002.empty_display_size = 6.08
ob_sectional_002.use_empty_image_alpha = True
ob_sectional_002.color = (1.0, 1.0, 1.0, 0.1172)
ob_sectional_003.location = (12.34, -1.895e-08, -0.03341)
ob_sectional_003.rotation_euler = (1.571, -0.0, -1.571)
ob_sectional_003.empty_display_type = 'IMAGE'
ob_sectional_003.empty_display_size = 6.08
ob_sectional_003.use_empty_image_alpha = True
ob_sectional_003.color = (1.0, 1.0, 1.0, 0.1172)
ob_sectional_004.location = (2.848, -1.895e-08, -0.03341)
ob_sectional_004.rotation_euler = (1.571, -0.0, -1.571)
ob_sectional_004.empty_display_type = 'IMAGE'
ob_sectional_004.empty_display_size = 6.08
ob_sectional_004.use_empty_image_alpha = True
ob_sectional_004.color = (1.0, 1.0, 1.0, 0.1172)
ob_empty.location = (27.68, -5.716e-07, 4.111)
ob_empty.rotation_euler = (1.571, -0.0, -0.0)
ob_empty.empty_display_type = 'IMAGE'
ob_empty.empty_display_size = 55.35
ob_sectional_005.location = (2.114, -1.895e-08, -0.03341)
ob_sectional_005.rotation_euler = (1.571, -0.0, -1.571)
ob_sectional_005.empty_display_type = 'IMAGE'
ob_sectional_005.empty_display_size = 6.08
ob_sectional_005.use_empty_image_alpha = True
ob_sectional_005.color = (1.0, 1.0, 1.0, 0.1172)
ob_cylinder.location = (0.0, 0.0, 0.0)
_m = ob_cylinder.modifiers.new('Auto Smooth', 'NODES')
_m.node_group = ng_auto_smooth
_gi = [s.identifier for s in ng_auto_smooth.interface.items_tree if s.item_type == 'SOCKET' and s.in_out == 'INPUT']
_m[_gi[1]] = 0.5236  # Angle
ob_empty_001.location = (12.58, -0.2254, 0.4839)
ob_empty_001.rotation_euler = (1.571, -0.0, -1.571)
ob_empty_001.scale = (6.891, 6.891, 6.891)
ob_empty_001.empty_display_type = 'IMAGE'
ob_empty_001.empty_display_size = 5.0
ob_plane_001.parent = ob_cylinder
ob_plane_001.location = (2.175, 0.806, 1.326)
ob_plane_001.rotation_euler = (0.02281, -1.133, -1.152)
ob_plane_001.scale = (0.3889, 0.3889, 0.3889)
ob_cylinder_001.location = (0.0, 0.0, 0.0)
_m = ob_cylinder_001.modifiers.new('Mirror', 'MIRROR')
_m.use_axis = (False, True, False)
_m = ob_cylinder_001.modifiers.new('Solidify', 'SOLIDIFY')
_m.thickness = 0.005
_m = ob_cylinder_001.modifiers.new('Auto Smooth', 'NODES')
_m.node_group = ng_auto_smooth
_gi = [s.identifier for s in ng_auto_smooth.interface.items_tree if s.item_type == 'SOCKET' and s.in_out == 'INPUT']
_m[_gi[1]] = 0.5236  # Angle
ob_plane_002.parent = ob_cylinder
ob_plane_002.location = (1.77, 0.0, 1.304)
ob_plane_002.rotation_euler = (-0.325, -0.7854, -2.371e-08)
ob_plane_002.scale = (0.44, -0.44, 0.44)
_m = ob_plane_002.modifiers.new('Mirror', 'MIRROR')
_m.use_axis = (False, False, True)
_m.mirror_object = ob_empty
_m = ob_plane_002.modifiers.new('Solidify', 'SOLIDIFY')
ob_plane_003.parent = ob_cylinder
ob_plane_003.location = (2.175, 0.806, 1.326)
ob_plane_003.rotation_euler = (0.02281, -1.133, -1.152)
ob_plane_003.scale = (0.3889, 0.3889, 0.3889)
_m = ob_plane_003.modifiers.new('Mirror', 'MIRROR')
_m.use_axis = (False, False, True)
_m.mirror_object = ob_empty
_m = ob_plane_003.modifiers.new('Solidify', 'SOLIDIFY')
ob_cube.location = (2.169, -0.3165, 1.303)
ob_cube.rotation_euler = (2.079e-08, 0.5236, 7.757e-08)
ob_empty_002.location = (2.102e-16, 0.0004834, 0.8713)
ob_empty_002.rotation_euler = (1.571, -0.0, 1.571)
ob_empty_002.scale = (0.2637, 0.2637, 0.2637)
ob_empty_002.empty_display_type = 'IMAGE'
ob_empty_002.empty_display_size = 5.0
ob_plane_004.location = (3.112, 1.783e-09, 1.743)
ob_plane_004.rotation_euler = (2.705, -9.901e-08, 1.571)
ob_plane_004.scale = (1.094, 1.094, 1.094)
ob_camera.location = (2.567, -0.5406, 1.068)
ob_camera.rotation_euler = (1.571, -0.0, 1.571)
ob_empty_003.location = (1.71, -1.1e-08, 0.5975)
ob_empty_003.rotation_euler = (1.309, 1.253e-08, 1.571)
ob_empty_003.scale = (0.3963, 0.3963, 0.3963)
ob_empty_003.empty_display_type = 'IMAGE'
ob_empty_003.empty_display_size = 5.0
ob_cylinder_002.parent = ob_empty_003
ob_cylinder_002.location = (-0.05545, 0.04497, -7.451e-09)
ob_cylinder_002.scale = (2.523, 2.523, 2.139)
_m = ob_cylinder_002.modifiers.new('Auto Smooth', 'NODES')
_m.node_group = ng_auto_smooth
_gi = [s.identifier for s in ng_auto_smooth.interface.items_tree if s.item_type == 'SOCKET' and s.in_out == 'INPUT']
_m[_gi[1]] = 0.5236  # Angle
ob_im_001.parent = ob_empty_003
ob_im_001.matrix_parent_inverse = Matrix(((-1.103e-07, 2.523, -3.161e-08, 2.353e-07), (-0.6531, 1.981e-09, 2.437, -0.3394), (2.437, 1.147e-07, 0.6531, -4.559), (-0.0, -0.0, -0.0, 1.0)))
ob_im_001.location = (1.75, -0.1771, 0.4482)
ob_im_001.rotation_euler = (1.309, 0.0, 1.571)
ob_im_002.parent = ob_empty_003
ob_im_002.matrix_parent_inverse = Matrix(((-1.103e-07, 2.523, -3.161e-08, 2.353e-07), (-0.6531, 1.981e-09, 2.437, -0.3394), (2.437, 1.147e-07, 0.6531, -4.559), (-0.0, -0.0, -0.0, 1.0)))
ob_im_002.location = (1.75, 0.05068, 0.4482)
ob_im_002.rotation_euler = (1.309, 0.0, 1.571)
ob_im_003.parent = ob_empty_003
ob_im_003.matrix_parent_inverse = Matrix(((-1.103e-07, 2.523, -3.161e-08, 2.353e-07), (-0.6531, 1.981e-09, 2.437, -0.3394), (2.437, 1.147e-07, 0.6531, -4.559), (-0.0, -0.0, -0.0, 1.0)))
ob_im_003.location = (1.716, -0.632, 0.5764)
ob_im_003.rotation_euler = (1.309, 0.0, 1.571)
ob_im_004.parent = ob_empty_003
ob_im_004.matrix_parent_inverse = Matrix(((-1.103e-07, 2.523, -3.161e-08, 2.353e-07), (-0.6531, 1.981e-09, 2.437, -0.3394), (2.437, 1.147e-07, 0.6531, -4.559), (-0.0, -0.0, -0.0, 1.0)))
ob_im_004.location = (1.716, -0.4054, 0.5764)
ob_im_004.rotation_euler = (1.309, 0.0, 1.571)
ob_im_005.parent = ob_empty_003
ob_im_005.matrix_parent_inverse = Matrix(((-1.103e-07, 2.523, -3.161e-08, 2.353e-07), (-0.6531, 1.981e-09, 2.437, -0.3394), (2.437, 1.147e-07, 0.6531, -4.559), (-0.0, -0.0, -0.0, 1.0)))
ob_im_005.location = (1.723, 0.3895, 0.5764)
ob_im_005.rotation_euler = (1.309, 0.0, 1.571)
ob_im_006.parent = ob_empty_003
ob_im_006.matrix_parent_inverse = Matrix(((-1.103e-07, 2.523, -3.161e-08, 2.353e-07), (-0.6531, 1.981e-09, 2.437, -0.3394), (2.437, 1.147e-07, 0.6531, -4.559), (-0.0, -0.0, -0.0, 1.0)))
ob_im_006.location = (1.723, 0.614, 0.5764)
ob_im_006.rotation_euler = (1.309, 0.0, 1.571)
ob_empty_004.location = (0.0, 0.0, 0.0)
ob_empty_004.scale = (0.04676, 0.04676, 0.04676)
ob_empty_004.empty_display_type = 'IMAGE'
ob_empty_004.empty_display_size = 5.0
ob_cockpitrightphoto.location = (2.655, -4.445e-09, 0.6193)
ob_cockpitrightphoto.rotation_euler = (1.571, 0.0, 3.142)
ob_cockpitrightphoto.empty_display_type = 'IMAGE'
ob_cockpitrightphoto.empty_display_size = 5.564
ob_cockpitrightphoto.use_empty_image_alpha = True
ob_cockpitrightphoto.color = (1.0, 1.0, 1.0, 0.7862)
ob_cockpitright.location = (2.417, 3.874, 1.177)
ob_cockpitright.rotation_euler = (1.571, 0.0, 3.142)
ob_cockpitright.empty_display_type = 'IMAGE'
ob_cockpitright.empty_display_size = 4.779
ob_cockpitright.use_empty_image_alpha = True
ob_cockpitright.color = (1.0, 1.0, 1.0, 0.2862)
ob_cockpitleft.location = (2.459, -0.756, 1.272)
ob_cockpitleft.rotation_euler = (1.571, -0.0, -0.0)
ob_cockpitleft.empty_display_type = 'IMAGE'
ob_cockpitleft.empty_display_size = 4.698
ob_cockpitleft.use_empty_image_alpha = True
ob_cockpitleft.color = (1.0, 1.0, 1.0, 0.4)
ob_cockpittop.location = (2.749, -0.05798, -0.1429)
ob_cockpittop.empty_display_type = 'IMAGE'
ob_cockpittop.empty_display_size = 4.299
ob_sectional.location = (3.336, -1.895e-08, -0.03341)
ob_sectional.rotation_euler = (1.571, -0.0, -1.571)
ob_sectional.empty_display_type = 'IMAGE'
ob_sectional.empty_display_size = 6.08
ob_sectional.use_empty_image_alpha = True
ob_sectional.color = (1.0, 1.0, 1.0, 0.1172)
ob_headleft.location = (9.568, 5.466e-10, -0.433)
ob_headleft.rotation_euler = (1.571, -0.0, -0.0)
ob_headleft.scale = (1.008, 1.008, 1.008)
ob_headleft.empty_display_type = 'IMAGE'
ob_headleft.empty_display_size = 21.59
ob_headleft.use_empty_image_alpha = True
ob_headleft.color = (1.0, 1.0, 1.0, 0.4931)
ob_cockpittoplarge.location = (3.255, 0.3162, -0.1429)
ob_cockpittoplarge.empty_display_type = 'IMAGE'
ob_cockpittoplarge.empty_display_size = 6.493
ob_cockpittoplarge.use_empty_image_alpha = True
ob_cockpittoplarge.color = (1.0, 1.0, 1.0, 0.5552)
ob_im.location = (0.0, 0.0, 0.0)
_m = ob_im.modifiers.new('Boolean', 'BOOLEAN')
_m.object = ob_cylinder_003
_m.use_hole_tolerant = True
_m = ob_im.modifiers.new('Boolean.001', 'BOOLEAN')
_m.object = ob_cylinder_004
_m.use_hole_tolerant = True
ob_cylinder_003.location = (-0.08227, -0.1081, 0.0)
ob_cylinder_003.scale = (1.2, 1.2, 1.0)
ob_cylinder_004.location = (0.08227, -0.1081, 0.0)
ob_cylinder_004.scale = (1.2, 1.2, 1.0)
ob_circle.location = (-0.08227, -0.1081, 0.0)
ob_circle.scale = (1.375, 1.375, 1.0)
ob_circle_001.location = (0.08227, -0.1081, 0.0)
ob_circle_001.scale = (1.375, 1.375, 1.0)

# ---- collection membership
scene.collection.objects.link(ob_sectional_001)
scene.collection.objects.link(ob_sectional_002)
scene.collection.objects.link(ob_sectional_003)
scene.collection.objects.link(ob_sectional_004)
scene.collection.objects.link(ob_empty)
scene.collection.objects.link(ob_sectional_005)
scene.collection.objects.link(ob_cylinder)
scene.collection.objects.link(ob_empty_001)
scene.collection.objects.link(ob_plane_001)
scene.collection.objects.link(ob_cylinder_001)
scene.collection.objects.link(ob_plane_002)
scene.collection.objects.link(ob_plane_003)
scene.collection.objects.link(ob_cube)
scene.collection.objects.link(ob_empty_002)
scene.collection.objects.link(ob_plane_004)
scene.collection.objects.link(ob_camera)
scene.collection.objects.link(ob_empty_003)
scene.collection.objects.link(ob_cylinder_002)
scene.collection.objects.link(ob_im_001)
scene.collection.objects.link(ob_im_002)
scene.collection.objects.link(ob_im_003)
scene.collection.objects.link(ob_im_004)
scene.collection.objects.link(ob_im_005)
scene.collection.objects.link(ob_im_006)
scene.collection.objects.link(ob_empty_004)
col_collection.objects.link(ob_cockpitrightphoto)
col_collection.objects.link(ob_cockpitright)
col_collection.objects.link(ob_cockpitleft)
col_collection.objects.link(ob_cockpittop)
col_collection.objects.link(ob_sectional)
col_collection.objects.link(ob_headleft)
col_collection.objects.link(ob_cockpittoplarge)
col_im.objects.link(ob_im)
col_im.objects.link(ob_cylinder_003)
col_im.objects.link(ob_cylinder_004)
col_im.objects.link(ob_circle)
col_im.objects.link(ob_circle_001)

# ---- scene / render settings (as saved in the file)
scene.camera = ob_camera
scene.frame_start = 1; scene.frame_end = 250; scene.frame_set(5)
scene.render.engine = 'CYCLES'
scene.cycles.sampling_pattern = 'TABULATED_SOBOL'
scene.cycles.use_light_tree = False
scene.view_settings.view_transform = 'Filmic'
bpy.context.view_layer.update()

# ---- added for rendering (the .blend has no usable light): sun
light_auto_sun = bpy.data.lights.new('AutoSun', 'SUN')
light_auto_sun.energy = 3.0
light_auto_sun.angle = 0.0523599
ob_auto_sun = bpy.data.objects.new('AutoSun', light_auto_sun)
scene.collection.objects.link(ob_auto_sun)
ob_auto_sun.rotation_euler = (0.872665, 0.174533, 0.523599)
bpy.context.view_layer.update()
